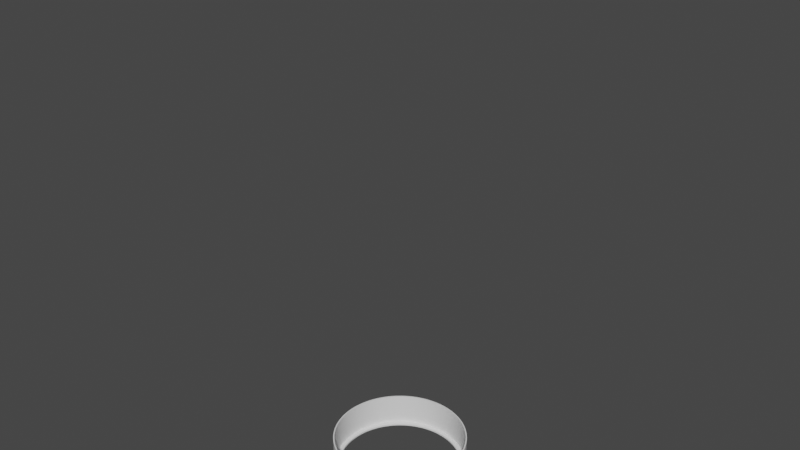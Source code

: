 # Source: trim.blend  (saved by Blender 2.80.75; exported with 4.5.12 LTS)
import bpy
from mathutils import Matrix  # noqa: F401  (used for matrix-valued properties, if any)

bpy.ops.wm.read_factory_settings(use_empty=True)
scene = bpy.context.scene
scene.name = 'Scene'

# ---- collections
col_trim = bpy.data.collections.new('Trim'); scene.collection.children.link(col_trim)

# ---- materials (node trees are filled in below, after node groups)
mat_grey = bpy.data.materials.new('Grey')
mat_grey.use_transparent_shadow = False
mat_grey.diffuse_color = (1.0, 1.0, 1.0, 1.0)
mat_grey.roughness = 0.6239
mat_grey.metallic = 0.6866

# ---- material node trees
mat_grey.use_nodes = True; mat_grey.node_tree.nodes.clear()
_N = mat_grey.node_tree.nodes; _L = mat_grey.node_tree.links
n0 = _N.new('ShaderNodeOutputMaterial'); n0.name = 'Material Output'; n0.location = (300, 300)
n1 = _N.new('ShaderNodeBsdfPrincipled'); n1.name = 'Principled BSDF'; n1.location = (10, 300)
n1.distribution = 'GGX'
n1.subsurface_method = 'BURLEY'
n1.inputs[3].default_value = 1.45
n1.inputs[27].default_value = (0.0, 0.0, 0.0, 1.0)
n1.inputs[28].default_value = 1.0
_L.new(n1.outputs[0], n0.inputs[0])
n0.is_active_output = True

# ---- world
world_world = bpy.data.worlds.new('World'); scene.world = world_world
world_world.use_nodes = True; world_world.node_tree.nodes.clear()
_N = world_world.node_tree.nodes; _L = world_world.node_tree.links
n0 = _N.new('ShaderNodeOutputWorld'); n0.name = 'World Output'; n0.location = (300, 300)
n1 = _N.new('ShaderNodeBackground'); n1.name = 'Background'; n1.location = (10, 300)
n1.inputs[0].default_value = (0.05088, 0.05088, 0.05088, 1.0)
_L.new(n1.outputs[0], n0.inputs[0])
n0.is_active_output = True
world_world.color = (0.05088, 0.05088, 0.05088)
world_world.use_sun_shadow = False
world_world.sun_shadow_jitter_overblur = 0.0

# ---- meshes
me_cube = bpy.data.meshes.new('Cube')
me_cube.from_pydata([], [], [])
_uv = me_cube.uv_layers.new(name='UVMap')
_uv.uv.foreach_set('vector', [])
me_cube.use_remesh_preserve_volume = False
me_cube.use_remesh_preserve_attributes = False
me_cube.use_mirror_vertex_groups = False
me_cube.update()
me_plane_011 = bpy.data.meshes.new('Plane.011')
me_plane_011.from_pydata([(-1.759e-08, 4.462, -5.341e-05), (0.2189, 4.457, -5.341e-05), (0.4374, 4.441, -5.341e-05), (0.6547, 4.414, -5.341e-05), (0.8705, 4.376, -5.341e-05), (1.084, 4.328, -5.341e-05), (1.295, 4.27, -5.341e-05), (1.503, 4.201, -5.341e-05), (1.708, 4.123, -5.341e-05), (1.908, 4.034, -5.341e-05), (2.103, 3.935, -5.341e-05), (2.294, 3.827, -5.341e-05), (2.479, 3.71, -5.341e-05), (2.658, 3.584, -5.341e-05), (2.831, 3.449, -5.341e-05), (2.997, 3.306, -5.341e-05), (3.155, 3.155, -5.341e-05), (3.306, 2.997, -5.341e-05), (3.449, 2.831, -5.341e-05), (3.584, 2.658, -5.341e-05), (3.71, 2.479, -5.341e-05), (3.827, 2.294, -5.341e-05), (3.935, 2.103, -5.341e-05), (4.034, 1.908, -5.341e-05), (4.123, 1.708, -5.341e-05), (4.201, 1.503, -5.341e-05), (4.27, 1.295, -5.341e-05), (4.328, 1.084, -5.341e-05), (4.376, 0.8705, -5.341e-05), (4.414, 0.6547, -5.341e-05), (4.441, 0.4374, -5.341e-05), (4.457, 0.2189, -5.341e-05), (4.462, -1.782e-06, -5.341e-05), (4.457, -0.219, -5.341e-05), (4.441, -0.4374, -5.341e-05), (4.414, -0.6547, -5.341e-05), (4.376, -0.8705, -5.341e-05), (4.328, -1.084, -5.341e-05), (4.27, -1.295, -5.341e-05), (4.201, -1.503, -5.341e-05), (4.123, -1.708, -5.341e-05), (4.034, -1.908, -5.341e-05), (3.935, -2.103, -5.341e-05), (3.827, -2.294, -5.341e-05), (3.71, -2.479, -5.341e-05), (3.584, -2.658, -5.341e-05), (3.449, -2.831, -5.341e-05), (3.306, -2.997, -5.341e-05), (3.155, -3.155, -5.341e-05), (2.997, -3.306, -5.341e-05), (2.831, -3.449, -5.341e-05), (2.658, -3.584, -5.341e-05), (2.479, -3.71, -5.341e-05), (2.294, -3.827, -5.341e-05), (2.103, -3.935, -5.341e-05), (1.908, -4.034, -5.341e-05), (1.708, -4.123, -5.341e-05), (1.503, -4.201, -5.341e-05), (1.295, -4.27, -5.341e-05), (1.084, -4.328, -5.341e-05), (0.8705, -4.376, -5.341e-05), (0.6547, -4.414, -5.341e-05), (0.4374, -4.441, -5.341e-05), (0.219, -4.457, -5.341e-05), (8.103e-06, -4.462, -5.341e-05), (-0.2189, -4.457, -5.341e-05), (-0.4374, -4.441, -5.341e-05), (-0.6547, -4.414, -5.341e-05), (-0.8705, -4.376, -5.341e-05), (-1.084, -4.328, -5.341e-05), (-1.295, -4.27, -5.341e-05), (-1.503, -4.201, -5.341e-05), (-1.708, -4.123, -5.341e-05), (-1.908, -4.034, -5.341e-05), (-2.103, -3.935, -5.341e-05), (-2.294, -3.827, -5.341e-05), (-2.479, -3.71, -5.341e-05), (-2.658, -3.584, -5.341e-05), (-2.831, -3.449, -5.341e-05), (-2.997, -3.306, -5.341e-05), (-3.155, -3.155, -5.341e-05), (-3.306, -2.997, -5.341e-05), (-3.449, -2.831, -5.341e-05), (-3.584, -2.658, -5.341e-05), (-3.71, -2.479, -5.341e-05), (-3.827, -2.294, -5.341e-05), (-3.935, -2.103, -5.341e-05), (-4.034, -1.908, -5.341e-05), (-4.123, -1.708, -5.341e-05), (-4.201, -1.503, -5.341e-05), (-4.27, -1.295, -5.341e-05), (-4.328, -1.084, -5.341e-05), (-4.376, -0.8705, -5.341e-05), (-4.414, -0.6547, -5.341e-05), (-4.441, -0.4374, -5.341e-05), (-4.457, -0.219, -5.341e-05), (-4.462, -6.322e-06, -5.341e-05), (-4.457, 0.2189, -5.341e-05), (-4.441, 0.4374, -5.341e-05), (-4.414, 0.6547, -5.341e-05), (-4.376, 0.8705, -5.341e-05), (-4.328, 1.084, -5.341e-05), (-4.27, 1.295, -5.341e-05), (-4.201, 1.503, -5.341e-05), (-4.123, 1.708, -5.341e-05), (-4.034, 1.908, -5.341e-05), (-3.935, 2.103, -5.341e-05), (-3.827, 2.294, -5.341e-05), (-3.71, 2.479, -5.341e-05), (-3.584, 2.658, -5.341e-05), (-3.449, 2.831, -5.341e-05), (-3.306, 2.997, -5.341e-05), (-3.155, 3.155, -5.341e-05), (-2.997, 3.306, -5.341e-05), (-2.831, 3.449, -5.341e-05), (-2.658, 3.584, -5.341e-05), (-2.479, 3.71, -5.341e-05), (-2.294, 3.827, -5.341e-05), (-2.103, 3.935, -5.341e-05), (-1.908, 4.034, -5.341e-05), (-1.708, 4.123, -5.341e-05), (-1.503, 4.201, -5.341e-05), (-1.295, 4.27, -5.341e-05), (-1.084, 4.328, -5.341e-05), (-0.8705, 4.376, -5.341e-05), (-0.6547, 4.414, -5.341e-05), (-0.4374, 4.441, -5.341e-05), (-0.2189, 4.457, -5.341e-05), (2.086e-07, 4.546, -2.209), (2.135e-07, 4.546, 0.1183), (0.2231, 4.541, -2.209), (0.2231, 4.541, 0.1183), (0.4456, 4.524, -2.209), (0.4456, 4.524, 0.1183), (0.6671, 4.497, -2.209), (0.6671, 4.497, 0.1183), (0.8869, 4.459, -2.209), (0.8869, 4.459, 0.1183), (1.105, 4.41, -2.209), (1.105, 4.41, 0.1183), (1.32, 4.35, -2.209), (1.32, 4.35, 0.1183), (1.532, 4.28, -2.209), (1.532, 4.28, 0.1183), (1.74, 4.2, -2.209), (1.74, 4.2, 0.1183), (1.944, 4.11, -2.209), (1.944, 4.11, 0.1183), (2.143, 4.009, -2.209), (2.143, 4.009, 0.1183), (2.337, 3.899, -2.209), (2.337, 3.899, 0.1183), (2.526, 3.78, -2.209), (2.526, 3.78, 0.1183), (2.708, 3.652, -2.209), (2.708, 3.652, 0.1183), (2.884, 3.514, -2.209), (2.884, 3.514, 0.1183), (3.053, 3.369, -2.209), (3.053, 3.369, 0.1183), (3.215, 3.215, -2.209), (3.215, 3.215, 0.1183), (3.369, 3.053, -2.209), (3.369, 3.053, 0.1183), (3.514, 2.884, -2.209), (3.514, 2.884, 0.1183), (3.652, 2.708, -2.209), (3.652, 2.708, 0.1183), (3.78, 2.526, -2.209), (3.78, 2.526, 0.1183), (3.899, 2.337, -2.209), (3.899, 2.337, 0.1183), (4.009, 2.143, -2.209), (4.009, 2.143, 0.1183), (4.11, 1.944, -2.209), (4.11, 1.944, 0.1183), (4.2, 1.74, -2.209), (4.2, 1.74, 0.1183), (4.28, 1.532, -2.209), (4.28, 1.532, 0.1183), (4.35, 1.32, -2.209), (4.35, 1.32, 0.1183), (4.41, 1.105, -2.209), (4.41, 1.105, 0.1183), (4.459, 0.8869, -2.209), (4.459, 0.8869, 0.1183), (4.497, 0.6671, -2.209), (4.497, 0.6671, 0.1183), (4.524, 0.4456, -2.209), (4.524, 0.4456, 0.1183), (4.541, 0.2231, -2.209), (4.541, 0.2231, 0.1183), (4.546, -1.81e-06, -2.209), (4.546, -1.81e-06, 0.1183), (4.541, -0.2231, -2.209), (4.541, -0.2231, 0.1183), (4.524, -0.4456, -2.209), (4.524, -0.4456, 0.1183), (4.497, -0.6671, -2.209), (4.497, -0.6671, 0.1183), (4.459, -0.8869, -2.209), (4.459, -0.8869, 0.1183), (4.41, -1.105, -2.209), (4.41, -1.105, 0.1183), (4.35, -1.32, -2.209), (4.35, -1.32, 0.1183), (4.28, -1.532, -2.209), (4.28, -1.532, 0.1183), (4.2, -1.74, -2.209), (4.2, -1.74, 0.1183), (4.11, -1.944, -2.209), (4.11, -1.944, 0.1183), (4.009, -2.143, -2.209), (4.009, -2.143, 0.1183), (3.899, -2.337, -2.209), (3.899, -2.337, 0.1183), (3.78, -2.526, -2.209), (3.78, -2.526, 0.1183), (3.652, -2.708, -2.209), (3.652, -2.708, 0.1183), (3.514, -2.884, -2.209), (3.514, -2.884, 0.1183), (3.369, -3.053, -2.209), (3.369, -3.053, 0.1183), (3.215, -3.215, -2.209), (3.215, -3.215, 0.1183), (3.053, -3.369, -2.209), (3.053, -3.369, 0.1183), (2.884, -3.514, -2.209), (2.884, -3.514, 0.1183), (2.708, -3.652, -2.209), (2.708, -3.652, 0.1183), (2.526, -3.78, -2.209), (2.526, -3.78, 0.1183), (2.337, -3.899, -2.209), (2.337, -3.899, 0.1183), (2.143, -4.009, -2.209), (2.143, -4.009, 0.1183), (1.944, -4.11, -2.209), (1.944, -4.11, 0.1183), (1.74, -4.2, -2.209), (1.74, -4.2, 0.1183), (1.532, -4.28, -2.209), (1.532, -4.28, 0.1183), (1.32, -4.35, -2.209), (1.32, -4.35, 0.1183), (1.105, -4.41, -2.209), (1.105, -4.41, 0.1183), (0.8869, -4.459, -2.209), (0.8869, -4.459, 0.1183), (0.6671, -4.497, -2.209), (0.6671, -4.497, 0.1183), (0.4456, -4.524, -2.209), (0.4456, -4.524, 0.1183), (0.2231, -4.541, -2.209), (0.2231, -4.541, 0.1183), (8.479e-06, -4.546, -2.209), (8.487e-06, -4.546, 0.1183), (-0.2231, -4.541, -2.209), (-0.2231, -4.541, 0.1183), (-0.4456, -4.524, -2.209), (-0.4456, -4.524, 0.1183), (-0.6671, -4.497, -2.209), (-0.6671, -4.497, 0.1183), (-0.8869, -4.459, -2.209), (-0.8869, -4.459, 0.1183), (-1.105, -4.41, -2.209), (-1.105, -4.41, 0.1183), (-1.32, -4.35, -2.209), (-1.32, -4.35, 0.1183), (-1.532, -4.28, -2.209), (-1.532, -4.28, 0.1183), (-1.74, -4.2, -2.209), (-1.74, -4.2, 0.1183), (-1.944, -4.11, -2.209), (-1.944, -4.11, 0.1183), (-2.143, -4.009, -2.209), (-2.143, -4.009, 0.1183), (-2.337, -3.899, -2.209), (-2.337, -3.899, 0.1183), (-2.526, -3.78, -2.209), (-2.526, -3.78, 0.1183), (-2.708, -3.652, -2.209), (-2.708, -3.652, 0.1183), (-2.884, -3.514, -2.209), (-2.884, -3.514, 0.1183), (-3.053, -3.369, -2.209), (-3.053, -3.369, 0.1183), (-3.215, -3.215, -2.209), (-3.215, -3.215, 0.1183), (-3.369, -3.053, -2.209), (-3.369, -3.053, 0.1183), (-3.514, -2.884, -2.209), (-3.514, -2.884, 0.1183), (-3.652, -2.708, -2.209), (-3.652, -2.708, 0.1183), (-3.78, -2.526, -2.197), (-3.78, -2.526, 0.1183), (-3.899, -2.337, -2.197), (-3.899, -2.337, 0.1183), (-4.009, -2.143, -2.209), (-4.009, -2.143, 0.1183), (-4.11, -1.944, -2.197), (-4.11, -1.944, 0.1183), (-4.2, -1.74, -2.209), (-4.2, -1.74, 0.1183), (-4.28, -1.532, -2.197), (-4.28, -1.532, 0.1183), (-4.35, -1.32, -2.197), (-4.35, -1.32, 0.1183), (-4.41, -1.105, -2.197), (-4.41, -1.105, 0.1183), (-4.459, -0.8869, -2.197), (-4.459, -0.8869, 0.1183), (-4.497, -0.6671, -2.209), (-4.497, -0.6671, 0.1183), (-4.524, -0.4456, -2.197), (-4.524, -0.4456, 0.1183), (-4.541, -0.2231, -2.197), (-4.541, -0.2231, 0.1183), (-4.546, -6.434e-06, -2.209), (-4.546, -6.435e-06, 0.1183), (-4.541, 0.2231, -2.209), (-4.541, 0.2231, 0.1183), (-4.524, 0.4456, -2.209), (-4.524, 0.4456, 0.1183), (-4.497, 0.6671, -2.209), (-4.497, 0.6671, 0.1183), (-4.459, 0.8869, -2.209), (-4.459, 0.8869, 0.1183), (-4.41, 1.105, -2.209), (-4.41, 1.105, 0.1183), (-4.35, 1.32, -2.209), (-4.35, 1.32, 0.1183), (-4.28, 1.532, -2.209), (-4.28, 1.532, 0.1183), (-4.2, 1.74, -2.209), (-4.2, 1.74, 0.1183), (-4.11, 1.944, -2.209), (-4.11, 1.944, 0.1183), (-4.009, 2.143, -2.209), (-4.009, 2.143, 0.1183), (-3.899, 2.337, -2.209), (-3.899, 2.337, 0.1183), (-3.78, 2.526, -2.209), (-3.78, 2.526, 0.1183), (-3.652, 2.708, -2.209), (-3.652, 2.708, 0.1183), (-3.514, 2.884, -2.209), (-3.514, 2.884, 0.1183), (-3.369, 3.053, -2.209), (-3.369, 3.053, 0.1183), (-3.215, 3.215, -2.209), (-3.215, 3.215, 0.1183), (-3.053, 3.369, -2.209), (-3.053, 3.369, 0.1183), (-2.884, 3.514, -2.209), (-2.884, 3.514, 0.1183), (-2.708, 3.652, -2.209), (-2.708, 3.652, 0.1183), (-2.526, 3.78, -2.209), (-2.526, 3.78, 0.1183), (-2.337, 3.899, -2.209), (-2.337, 3.899, 0.1183), (-2.143, 4.009, -2.209), (-2.143, 4.009, 0.1183), (-1.944, 4.11, -2.209), (-1.944, 4.11, 0.1183), (-1.74, 4.2, -2.209), (-1.74, 4.2, 0.1183), (-1.532, 4.28, -2.209), (-1.532, 4.28, 0.1183), (-1.32, 4.35, -2.209), (-1.32, 4.35, 0.1183), (-1.105, 4.41, -2.209), (-1.105, 4.41, 0.1183), (-0.8869, 4.459, -2.209), (-0.8869, 4.459, 0.1183), (-0.6671, 4.497, -2.209), (-0.6671, 4.497, 0.1183), (-0.4456, 4.524, -2.209), (-0.4456, 4.524, 0.1183), (-0.2231, 4.541, -2.209), (-0.2231, 4.541, 0.1183), (1.503, -4.201, -2.209), (1.708, -4.123, -2.209), (1.908, -4.034, -2.209), (1.295, -4.27, -2.209), (1.084, -4.328, -2.209), (0.4374, -4.441, -2.209), (0.8705, -4.376, -2.209), (0.6547, -4.414, -2.209), (0.219, -4.457, -2.209), (-0.4374, -4.441, -2.209), (8.106e-06, -4.462, -2.209), (-0.2189, -4.457, -2.209), (-0.6547, -4.414, -2.209), (-1.084, -4.328, -2.209), (-1.295, -4.27, -2.209), (-0.8705, -4.376, -2.209), (-1.908, -4.034, -2.209), (-1.708, -4.123, -2.209), (-1.503, -4.201, -2.209), (3.306, -2.997, -2.209), (3.155, -3.155, -2.209), (2.997, -3.306, -2.209), (2.831, -3.449, -2.209), (2.658, -3.584, -2.209), (2.479, -3.71, -2.209), (2.294, -3.827, -2.209), (2.103, -3.935, -2.209), (-2.103, -3.935, -2.209), (-2.479, -3.71, -2.209), (-2.294, -3.827, -2.209), (-2.831, -3.449, -2.209), (-2.658, -3.584, -2.209), (-3.155, -3.155, -2.209), (-3.306, -2.997, -2.209), (-2.997, -3.306, -2.209), (4.123, -1.708, -2.209), (4.034, -1.908, -2.209), (4.201, -1.503, -2.209), (3.935, -2.103, -2.209), (3.827, -2.294, -2.209), (3.71, -2.479, -2.209), (3.584, -2.658, -2.209), (3.449, -2.831, -2.209), (-3.449, -2.831, -2.209), (-3.71, -2.479, -2.209), (-3.584, -2.658, -2.209), (-3.827, -2.294, -2.209), (-3.935, -2.103, -2.209), (-4.034, -1.908, -2.209), (-4.123, -1.708, -2.209), (-4.201, -1.503, -2.209), (-4.27, -1.295, -2.209), (4.457, -0.219, -2.209), (4.457, 0.2189, -2.209), (4.462, -1.781e-06, -2.209), (4.441, -0.4374, -2.209), (4.414, -0.6547, -2.209), (4.376, -0.8705, -2.209), (4.27, -1.295, -2.209), (4.328, -1.084, -2.209), (-4.376, -0.8705, -2.209), (-4.328, -1.084, -2.209), (-4.414, -0.6547, -2.209), (-4.457, -0.219, -2.209), (-4.441, -0.4374, -2.209), (-4.462, -6.322e-06, -2.209), (-4.441, 0.4374, -2.209), (-4.457, 0.2189, -2.209), (4.414, 0.6547, -2.209), (4.441, 0.4374, -2.209), (4.376, 0.8705, -2.209), (4.201, 1.503, -2.209), (4.328, 1.084, -2.209), (4.27, 1.295, -2.209), (4.034, 1.908, -2.209), (4.123, 1.708, -2.209), (3.935, 2.103, -2.209), (-3.935, 2.103, -2.209), (-4.034, 1.908, -2.209), (-4.123, 1.708, -2.209), (-4.201, 1.503, -2.209), (-4.27, 1.295, -2.209), (-4.328, 1.084, -2.209), (-4.376, 0.8705, -2.209), (-4.414, 0.6547, -2.209), (3.827, 2.294, -2.209), (3.71, 2.479, -2.209), (3.584, 2.658, -2.209), (3.306, 2.997, -2.209), (3.449, 2.831, -2.209), (3.155, 3.155, -2.209), (2.831, 3.449, -2.209), (2.997, 3.306, -2.209), (-3.155, 3.155, -2.209), (-2.997, 3.306, -2.209), (-3.306, 2.997, -2.209), (-3.449, 2.831, -2.209), (-3.584, 2.658, -2.209), (-3.827, 2.294, -2.209), (-3.71, 2.479, -2.209), (2.658, 3.584, -2.209), (2.479, 3.71, -2.209), (2.103, 3.935, -2.209), (2.294, 3.827, -2.209), (1.908, 4.034, -2.209), (1.708, 4.123, -2.209), (1.503, 4.201, -2.209), (1.295, 4.27, -2.209), (-1.295, 4.27, -2.209), (-1.503, 4.201, -2.209), (-1.708, 4.123, -2.209), (-1.908, 4.034, -2.209), (-2.103, 3.935, -2.209), (-2.479, 3.71, -2.209), (-2.294, 3.827, -2.209), (-2.658, 3.584, -2.209), (-2.831, 3.449, -2.209), (0.2189, 4.457, -2.209), (-1.49e-08, 4.462, -2.209), (-0.2189, 4.457, -2.209), (-0.4374, 4.441, -2.209), (0.4374, 4.441, -2.209), (-0.6547, 4.414, -2.209), (0.6547, 4.414, -2.209), (-0.8705, 4.376, -2.209), (1.084, 4.328, -2.209), (0.8705, 4.376, -2.209), (-1.084, 4.328, -2.209), (-0.4081, -4.143, 0.1183), (-0.4081, -4.143, -5.722e-05), (0.6109, -4.118, -5.341e-05), (0.6109, -4.118, 0.1183), (-0.2043, -4.158, -5.341e-05), (-0.2043, -4.158, 0.1183), (1.012, -4.039, 0.1183), (1.012, -4.039, -5.341e-05), (0.4081, -4.143, -5.341e-05), (0.4081, -4.143, 0.1183), (-0.6109, -4.118, 0.1183), (-0.6109, -4.118, -5.722e-05), (-1.012, -4.039, 0.1183), (-1.012, -4.039, -5.341e-05), (-1.403, -3.92, 0.1183), (-1.403, -3.92, -5.341e-05), (-1.593, -3.846, 0.1183), (-1.593, -3.846, -5.341e-05), (1.593, -3.846, 0.1183), (1.593, -3.846, -5.341e-05), (7.821e-06, -4.163, -5.341e-05), (7.825e-06, -4.163, 0.1183), (0.8122, -4.083, -5.341e-05), (0.8122, -4.083, 0.1183), (1.209, -3.984, 0.1183), (1.209, -3.984, -5.341e-05), (-0.8122, -4.083, 0.1183), (-0.8122, -4.083, -5.722e-05), (-1.209, -3.984, 0.1183), (-1.209, -3.984, -5.341e-05), (0.2043, -4.158, -5.341e-05), (0.2043, -4.158, 0.1183), (1.403, -3.92, 0.1183), (1.403, -3.92, -5.341e-05), (-1.78, -3.764, 0.1183), (-1.78, -3.764, -5.341e-05), (1.78, -3.764, 0.1183), (1.78, -3.764, -5.341e-05), (2.944, -2.944, -5.341e-05), (2.944, -2.944, 0.1183), (3.085, -2.796, -5.341e-05), (3.085, -2.796, 0.1183), (2.641, -3.218, -5.341e-05), (2.641, -3.218, 0.1183), (2.796, -3.085, -5.341e-05), (2.796, -3.085, 0.1183), (2.48, -3.344, -5.341e-05), (2.48, -3.344, 0.1183), (2.313, -3.462, -5.341e-05), (2.313, -3.462, 0.1183), (2.14, -3.571, 0.1183), (2.14, -3.571, -5.341e-05), (1.963, -3.672, 0.1183), (1.963, -3.672, -5.341e-05), (-1.963, -3.672, 0.1183), (-1.963, -3.672, -5.341e-05), (-2.313, -3.462, -5.722e-05), (-2.313, -3.462, 0.1183), (-2.14, -3.571, 0.1183), (-2.14, -3.571, -5.341e-05), (-2.641, -3.218, 0.1183), (-2.641, -3.218, -5.722e-05), (-2.48, -3.344, 0.1183), (-2.48, -3.344, -5.722e-05), (-2.944, -2.944, 0.1183), (-2.944, -2.944, -5.722e-05), (-3.085, -2.796, 0.1183), (-3.085, -2.796, -5.722e-05), (-2.796, -3.085, 0.1183), (-2.796, -3.085, -5.722e-05), (3.846, -1.593, -5.341e-05), (3.846, -1.593, 0.1183), (3.764, -1.78, -5.341e-05), (3.764, -1.78, 0.1183), (3.92, -1.403, -5.341e-05), (3.92, -1.403, 0.1183), (3.672, -1.963, -5.341e-05), (3.672, -1.963, 0.1183), (3.571, -2.14, -5.341e-05), (3.571, -2.14, 0.1183), (3.462, -2.313, -5.341e-05), (3.462, -2.313, 0.1183), (3.344, -2.48, -5.341e-05), (3.344, -2.48, 0.1183), (3.218, -2.641, -5.341e-05), (3.218, -2.641, 0.1183), (-3.218, -2.641, 0.1183), (-3.218, -2.641, -5.722e-05), (-3.462, -2.313, 0.1183), (-3.462, -2.313, -5.722e-05), (-3.344, -2.48, 0.1183), (-3.344, -2.48, -5.722e-05), (-3.571, -2.14, 0.1183), (-3.571, -2.14, -4.959e-05), (-3.672, -1.963, 0.1183), (-3.672, -1.963, -4.959e-05), (-3.764, -1.78, 0.1183), (-3.764, -1.78, -4.959e-05), (-3.846, -1.593, 0.1183), (-3.846, -1.593, -4.959e-05), (-3.92, -1.403, 0.1183), (-3.92, -1.403, -4.959e-05), (-3.984, -1.209, 0.1183), (-3.984, -1.209, -4.959e-05), (4.158, -0.2043, -5.341e-05), (4.158, -0.2043, 0.1183), (4.158, 0.2043, -5.341e-05), (4.158, 0.2043, 0.1183), (4.163, -1.767e-06, -5.341e-05), (4.163, -1.767e-06, 0.1183), (4.143, -0.4081, 0.1183), (4.143, -0.4081, -5.341e-05), (4.118, -0.6109, 0.1183), (4.118, -0.6109, -5.341e-05), (4.083, -0.8122, -5.341e-05), (4.083, -0.8122, 0.1183), (3.984, -1.209, -5.341e-05), (3.984, -1.209, 0.1183), (4.039, -1.012, -5.341e-05), (4.039, -1.012, 0.1183), (-4.083, -0.8122, 0.1183), (-4.083, -0.8122, -5.722e-05), (-4.039, -1.012, 0.1183), (-4.039, -1.012, -4.959e-05), (-4.118, -0.6109, 0.1183), (-4.118, -0.6109, -5.722e-05), (-4.158, -0.2043, -5.341e-05), (-4.158, -0.2043, 0.1183), (-4.143, -0.4081, 0.1183), (-4.143, -0.4081, -5.722e-05), (-4.163, -6.002e-06, -5.341e-05), (-4.163, -6.002e-06, 0.1183), (-4.143, 0.4081, -5.341e-05), (-4.143, 0.4081, 0.1183), (-4.158, 0.2043, -5.341e-05), (-4.158, 0.2043, 0.1183), (4.118, 0.6109, -5.341e-05), (4.118, 0.6109, 0.1183), (4.143, 0.4081, -5.341e-05), (4.143, 0.4081, 0.1183), (4.083, 0.8122, -5.341e-05), (4.083, 0.8122, 0.1183), (3.92, 1.403, -5.341e-05), (3.92, 1.403, 0.1183), (4.039, 1.012, -5.341e-05), (4.039, 1.012, 0.1183), (3.984, 1.209, -5.341e-05), (3.984, 1.209, 0.1183), (3.764, 1.78, 0.1183), (3.764, 1.78, -5.341e-05), (3.846, 1.593, -5.341e-05), (3.846, 1.593, 0.1183), (3.672, 1.963, 0.1183), (3.672, 1.963, -5.341e-05), (-3.672, 1.963, 0.1183), (-3.672, 1.963, -5.341e-05), (-3.764, 1.78, 0.1183), (-3.764, 1.78, -5.341e-05), (-3.846, 1.593, 0.1183), (-3.846, 1.593, -5.341e-05), (-3.92, 1.403, 0.1183), (-3.92, 1.403, -5.341e-05), (-3.984, 1.209, 0.1183), (-3.984, 1.209, -5.341e-05), (-4.083, 0.8122, -5.341e-05), (-4.083, 0.8122, 0.1183), (-4.039, 1.012, 0.1183), (-4.039, 1.012, -5.341e-05), (-4.118, 0.6109, -5.341e-05), (-4.118, 0.6109, 0.1183), (3.571, 2.14, 0.1183), (3.571, 2.14, -5.341e-05), (3.462, 2.313, -5.341e-05), (3.462, 2.313, 0.1183), (3.344, 2.48, -5.341e-05), (3.344, 2.48, 0.1183), (3.085, 2.796, -5.341e-05), (3.085, 2.796, 0.1183), (3.218, 2.641, -5.341e-05), (3.218, 2.641, 0.1183), (2.944, 2.944, -5.341e-05), (2.944, 2.944, 0.1183), (2.641, 3.218, -5.341e-05), (2.641, 3.218, 0.1183), (2.796, 3.085, -5.341e-05), (2.796, 3.085, 0.1183), (-3.085, 2.796, -5.341e-05), (-3.085, 2.796, 0.1183), (-2.796, 3.085, -5.341e-05), (-2.796, 3.085, 0.1183), (-2.944, 2.944, -5.341e-05), (-2.944, 2.944, 0.1183), (-3.218, 2.641, -5.341e-05), (-3.218, 2.641, 0.1183), (-3.344, 2.48, -5.341e-05), (-3.344, 2.48, 0.1183), (-3.571, 2.14, 0.1183), (-3.571, 2.14, -5.341e-05), (-3.462, 2.313, -5.341e-05), (-3.462, 2.313, 0.1183), (2.48, 3.344, -5.341e-05), (2.48, 3.344, 0.1183), (2.313, 3.462, -5.341e-05), (2.313, 3.462, 0.1183), (1.963, 3.672, -5.341e-05), (1.963, 3.672, 0.1183), (2.14, 3.571, -5.341e-05), (2.14, 3.571, 0.1183), (1.78, 3.764, -5.341e-05), (1.78, 3.764, 0.1183), (1.593, 3.846, -5.341e-05), (1.593, 3.846, 0.1183), (1.209, 3.984, -5.341e-05), (1.209, 3.984, 0.1183), (1.403, 3.92, -5.341e-05), (1.403, 3.92, 0.1183), (-1.209, 3.984, -4.959e-05), (-1.209, 3.984, 0.1183), (-1.403, 3.92, -4.959e-05), (-1.403, 3.92, 0.1183), (-1.593, 3.846, -4.959e-05), (-1.593, 3.846, 0.1183), (-1.78, 3.764, -4.959e-05), (-1.78, 3.764, 0.1183), (-1.963, 3.672, -4.959e-05), (-1.963, 3.672, 0.1183), (-2.313, 3.462, -5.341e-05), (-2.313, 3.462, 0.1183), (-2.14, 3.571, -4.959e-05), (-2.14, 3.571, 0.1183), (-2.48, 3.344, -5.341e-05), (-2.48, 3.344, 0.1183), (-2.641, 3.218, -5.341e-05), (-2.641, 3.218, 0.1183), (0.2043, 4.158, -5.341e-05), (0.2043, 4.158, 0.1183), (2.444e-07, 4.163, -5.341e-05), (2.482e-07, 4.163, 0.1183), (-0.2043, 4.158, -5.341e-05), (-0.2043, 4.158, 0.1183), (-0.4081, 4.143, -5.341e-05), (-0.4081, 4.143, 0.1183), (-0.6109, 4.118, -5.341e-05), (-0.6109, 4.118, 0.1183), (0.4081, 4.143, -5.341e-05), (0.4081, 4.143, 0.1183), (-0.8122, 4.083, -5.341e-05), (-0.8122, 4.083, 0.1183), (0.6109, 4.118, -5.341e-05), (0.6109, 4.118, 0.1183), (0.8122, 4.083, -5.341e-05), (0.8122, 4.083, 0.1183), (1.012, 4.039, -5.341e-05), (1.012, 4.039, 0.1183), (-1.012, 4.039, -4.959e-05), (-1.012, 4.039, 0.1183)], [], [(1, 2, 3, 4, 5, 6, 7, 8, 9, 10, 11, 12, 13, 14, 15, 16, 17, 18, 19, 20, 21, 22, 23, 24, 25, 26, 27, 28, 29, 30, 31, 32, 620, 618, 650, 648, 652, 656, 658, 654, 662, 661, 665, 683, 684, 686, 690, 688, 692, 696, 694, 712, 714, 718, 716, 720, 722, 726, 724, 764, 762, 760, 756, 746, 748, 750, 752, 754, 758, 766, 728, 730, 732, 734, 736, 740, 738, 742, 744, 700, 702, 698, 704, 706, 710, 709, 667, 669, 671, 673, 675, 679, 676, 680, 644, 646, 642, 96, 97, 98, 99, 100, 101, 102, 103, 104, 105, 106, 107, 108, 109, 110, 111, 112, 113, 114, 115, 116, 117, 118, 119, 120, 121, 122, 123, 124, 125, 126, 127, 0), (128, 129, 131, 130), (130, 131, 133, 132), (132, 133, 135, 134), (134, 135, 137, 136), (136, 137, 139, 138), (138, 139, 141, 140), (140, 141, 143, 142), (142, 143, 145, 144), (144, 145, 147, 146), (146, 147, 149, 148), (148, 149, 151, 150), (150, 151, 153, 152), (152, 153, 155, 154), (154, 155, 157, 156), (156, 157, 159, 158), (158, 159, 161, 160), (160, 161, 163, 162), (162, 163, 165, 164), (164, 165, 167, 166), (166, 167, 169, 168), (168, 169, 171, 170), (170, 171, 173, 172), (172, 173, 175, 174), (174, 175, 177, 176), (176, 177, 179, 178), (178, 179, 181, 180), (180, 181, 183, 182), (182, 183, 185, 184), (184, 185, 187, 186), (186, 187, 189, 188), (188, 189, 191, 190), (190, 191, 193, 192), (192, 193, 195, 194), (194, 195, 197, 196), (196, 197, 199, 198), (198, 199, 201, 200), (200, 201, 203, 202), (202, 203, 205, 204), (204, 205, 207, 206), (206, 207, 209, 208), (208, 209, 211, 210), (210, 211, 213, 212), (212, 213, 215, 214), (214, 215, 217, 216), (216, 217, 219, 218), (218, 219, 221, 220), (220, 221, 223, 222), (222, 223, 225, 224), (224, 225, 227, 226), (226, 227, 229, 228), (228, 229, 231, 230), (230, 231, 233, 232), (232, 233, 235, 234), (234, 235, 237, 236), (236, 237, 239, 238), (238, 239, 241, 240), (240, 241, 243, 242), (242, 243, 245, 244), (244, 245, 247, 246), (246, 247, 249, 248), (248, 249, 251, 250), (250, 251, 253, 252), (252, 253, 255, 254), (254, 255, 257, 256), (256, 257, 259, 258), (258, 259, 261, 260), (260, 261, 263, 262), (262, 263, 265, 264), (264, 265, 267, 266), (266, 267, 269, 268), (268, 269, 271, 270), (270, 271, 273, 272), (272, 273, 275, 274), (274, 275, 277, 276), (276, 277, 279, 278), (278, 279, 281, 280), (280, 281, 283, 282), (282, 283, 285, 284), (284, 285, 287, 286), (286, 287, 289, 288), (288, 289, 291, 290), (290, 291, 293, 292), (292, 293, 295, 294), (294, 295, 297, 296), (296, 297, 299, 298), (298, 299, 301, 300), (300, 301, 303, 302), (302, 303, 305, 304), (304, 305, 307, 306), (306, 307, 309, 308), (308, 309, 311, 310), (310, 311, 313, 312), (312, 313, 315, 314), (314, 315, 317, 316), (316, 317, 319, 318), (318, 319, 321, 320), (320, 321, 323, 322), (322, 323, 325, 324), (324, 325, 327, 326), (326, 327, 329, 328), (328, 329, 331, 330), (330, 331, 333, 332), (332, 333, 335, 334), (334, 335, 337, 336), (336, 337, 339, 338), (338, 339, 341, 340), (340, 341, 343, 342), (342, 343, 345, 344), (344, 345, 347, 346), (346, 347, 349, 348), (348, 349, 351, 350), (350, 351, 353, 352), (352, 353, 355, 354), (354, 355, 357, 356), (356, 357, 359, 358), (358, 359, 361, 360), (360, 361, 363, 362), (362, 363, 365, 364), (364, 365, 367, 366), (366, 367, 369, 368), (368, 369, 371, 370), (370, 371, 373, 372), (372, 373, 375, 374), (374, 375, 377, 376), (376, 377, 379, 378), (378, 379, 381, 380), (131, 129, 383, 381, 379, 377, 375, 373, 371, 369, 367, 365, 363, 361, 359, 357, 355, 353, 351, 349, 347, 345, 343, 341, 339, 337, 335, 333, 331, 329, 327, 325, 323, 321, 643, 647, 645, 681, 677, 678, 674, 672, 670, 668, 666, 708, 711, 707, 705, 699, 703, 701, 745, 743, 739, 741, 737, 735, 733, 731, 729, 767, 759, 755, 753, 751, 749, 747, 757, 761, 763, 765, 725, 727, 723, 721, 717, 719, 715, 713, 695, 697, 693, 689, 691, 687, 685, 682, 664, 660, 663, 655, 659, 657, 653, 649, 651, 619, 621, 193, 191, 189, 187, 185, 183, 181, 179, 177, 175, 173, 171, 169, 167, 165, 163, 161, 159, 157, 155, 153, 151, 149, 147, 145, 143, 141, 139, 137, 135, 133), (380, 381, 383, 382), (382, 383, 129, 128), (128, 130, 132, 134, 136, 138, 140, 142, 144, 146, 148, 150, 152, 154, 156, 158, 160, 162, 164, 166, 168, 170, 172, 174, 176, 178, 180, 182, 184, 186, 188, 190, 192, 438, 437, 453, 452, 454, 456, 457, 455, 459, 458, 460, 469, 470, 471, 473, 472, 474, 476, 475, 484, 485, 487, 486, 488, 489, 490, 491, 509, 510, 507, 505, 501, 502, 503, 504, 506, 508, 511, 492, 493, 494, 495, 496, 498, 497, 499, 500, 478, 477, 479, 480, 481, 483, 482, 461, 462, 463, 464, 465, 466, 467, 468, 450, 451, 449, 320, 322, 324, 326, 328, 330, 332, 334, 336, 338, 340, 342, 344, 346, 348, 350, 352, 354, 356, 358, 360, 362, 364, 366, 368, 370, 372, 374, 376, 378, 380, 382), (440, 35, 34, 439), (444, 92, 91, 445), (490, 7, 6, 491), (388, 59, 58, 387), (397, 69, 68, 399), (471, 19, 18, 473), (410, 54, 53, 409), (421, 39, 38, 442), (459, 24, 23, 458), (454, 28, 27, 456), (511, 123, 122, 492), (394, 64, 63, 392), (466, 101, 100, 467), (503, 127, 126, 504), (439, 34, 33, 436), (450, 98, 97, 451), (384, 57, 56, 385), (473, 18, 17, 472), (494, 120, 119, 495), (501, 1, 0, 502), (413, 75, 74, 411), (446, 93, 92, 444), (406, 50, 49, 405), (392, 63, 62, 389), (465, 102, 101, 466), (415, 77, 76, 412), (438, 32, 31, 437), (499, 115, 114, 500), (507, 3, 2, 505), (504, 126, 125, 506), (431, 86, 85, 430), (407, 51, 50, 406), (434, 89, 88, 433), (423, 43, 42, 422), (427, 82, 81, 417), (389, 62, 61, 391), (449, 96, 95, 447), (468, 99, 98, 450), (506, 125, 124, 508), (404, 48, 47, 403), (412, 76, 75, 413), (401, 72, 71, 402), (387, 58, 57, 384), (495, 119, 118, 496), (432, 87, 86, 431), (433, 88, 87, 432), (487, 11, 10, 486), (386, 55, 54, 410), (437, 31, 30, 453), (509, 5, 4, 510), (429, 83, 82, 427), (411, 74, 73, 400), (480, 110, 109, 481), (476, 15, 14, 475), (458, 23, 22, 460), (498, 117, 116, 497), (443, 37, 36, 441), (399, 68, 67, 396), (419, 40, 39, 421), (486, 10, 9, 488), (405, 49, 48, 404), (460, 22, 21, 469), (416, 80, 79, 418), (451, 97, 96, 449), (457, 26, 25, 455), (475, 14, 13, 484), (469, 21, 20, 470), (477, 112, 111, 479), (508, 124, 123, 511), (391, 61, 60, 390), (408, 52, 51, 407), (492, 122, 121, 493), (485, 12, 11, 487), (478, 113, 112, 477), (461, 106, 105, 462), (502, 0, 127, 503), (464, 103, 102, 465), (442, 38, 37, 443), (483, 108, 107, 482), (422, 42, 41, 420), (430, 85, 84, 428), (467, 100, 99, 468), (409, 53, 52, 408), (497, 116, 115, 499), (481, 109, 108, 483), (491, 6, 5, 509), (488, 9, 8, 489), (462, 105, 104, 463), (393, 66, 65, 395), (500, 114, 113, 478), (420, 41, 40, 419), (470, 20, 19, 471), (456, 27, 26, 457), (441, 36, 35, 440), (452, 29, 28, 454), (396, 67, 66, 393), (418, 79, 78, 414), (414, 78, 77, 415), (400, 73, 72, 401), (479, 111, 110, 480), (463, 104, 103, 464), (482, 107, 106, 461), (445, 91, 90, 435), (448, 94, 93, 446), (505, 2, 1, 501), (385, 56, 55, 386), (424, 44, 43, 423), (428, 84, 83, 429), (398, 70, 69, 397), (402, 71, 70, 398), (496, 118, 117, 498), (455, 25, 24, 459), (403, 47, 46, 426), (320, 449, 447, 448, 446, 444, 445, 435, 434, 433, 432, 431, 430, 428, 429, 427, 417, 416, 418, 414, 415, 412, 413, 411, 400, 401, 402, 398, 397, 399, 396, 393, 395, 394, 392, 389, 391, 390, 388, 387, 384, 385, 386, 410, 409, 408, 407, 406, 405, 404, 403, 426, 425, 424, 423, 422, 420, 419, 421, 442, 443, 441, 440, 439, 436, 438, 192, 194, 196, 198, 200, 202, 204, 206, 208, 210, 212, 214, 216, 218, 220, 222, 224, 226, 228, 230, 232, 234, 236, 238, 240, 242, 244, 246, 248, 250, 252, 254, 256, 258, 260, 262, 264, 266, 268, 270, 272, 274, 276, 278, 280, 282, 284, 286, 288, 290, 292, 294, 296, 298, 300, 302, 304, 306, 308, 310, 312, 314, 316, 318), (474, 16, 15, 476), (395, 65, 64, 394), (484, 13, 12, 485), (489, 8, 7, 490), (435, 90, 89, 434), (390, 60, 59, 388), (426, 46, 45, 425), (493, 121, 120, 494), (472, 17, 16, 474), (436, 33, 32, 438), (447, 95, 94, 448), (417, 81, 80, 416), (510, 4, 3, 507), (453, 30, 29, 452), (425, 45, 44, 424), (676, 677, 681, 680), (577, 576, 580, 581), (764, 765, 763, 762), (724, 725, 765, 764), (661, 660, 664, 665), (648, 649, 653, 652), (700, 701, 703, 702), (537, 536, 544, 545), (539, 538, 522, 523), (542, 543, 521, 520), (702, 703, 699, 698), (641, 640, 636, 637), (752, 753, 755, 754), (588, 589, 585, 584), (714, 715, 719, 718), (611, 610, 608, 609), (686, 687, 691, 690), (549, 548, 564, 565), (575, 574, 569, 568), (696, 697, 695, 694), (698, 699, 705, 704), (642, 643, 639, 638), (652, 653, 657, 656), (520, 521, 515, 514), (730, 731, 733, 732), (744, 745, 701, 700), (680, 681, 645, 644), (592, 593, 591, 590), (605, 604, 600, 601), (534, 535, 518, 519), (684, 685, 687, 686), (568, 569, 570, 571), (545, 544, 530, 531), (586, 587, 629, 628), (567, 566, 546, 547), (650, 651, 649, 648), (525, 524, 538, 539), (596, 597, 595, 594), (656, 657, 659, 658), (710, 711, 708, 709), (671, 670, 672, 673), (573, 572, 574, 575), (628, 629, 631, 630), (527, 526, 540, 541), (654, 655, 663, 662), (609, 608, 606, 607), (692, 693, 697, 696), (582, 583, 587, 586), (716, 717, 721, 720), (529, 528, 526, 527), (563, 562, 561, 560), (704, 705, 707, 706), (758, 759, 767, 766), (658, 659, 655, 654), (547, 546, 528, 529), (638, 639, 640, 641), (669, 668, 670, 671), (766, 767, 729, 728), (630, 631, 627, 626), (728, 729, 731, 730), (571, 570, 566, 567), (637, 636, 632, 633), (734, 735, 737, 736), (688, 689, 693, 692), (607, 606, 604, 605), (683, 682, 685, 684), (590, 591, 589, 588), (732, 733, 735, 734), (618, 619, 651, 650), (756, 757, 747, 746), (762, 763, 761, 760), (613, 612, 610, 611), (623, 622, 617, 616), (720, 721, 723, 722), (722, 723, 727, 726), (516, 517, 533, 532), (740, 741, 739, 738), (601, 600, 602, 603), (620, 621, 619, 618), (599, 598, 578, 579), (558, 559, 555, 554), (523, 522, 512, 513), (635, 634, 614, 615), (541, 540, 524, 525), (718, 719, 717, 716), (662, 663, 660, 661), (579, 578, 576, 577), (565, 564, 562, 563), (625, 624, 622, 623), (742, 743, 745, 744), (750, 751, 753, 752), (96, 642, 638, 641, 637, 633, 635, 615, 613, 611, 609, 607, 605, 601, 603, 599, 579, 577, 581, 573, 575, 568, 571, 567, 547, 529, 527, 541, 525, 539, 523, 513, 516, 532, 542, 520, 514, 534, 519, 537, 545, 531, 549, 565, 563, 560, 558, 554, 556, 550, 552, 596, 594, 592, 590, 588, 584, 582, 586, 628, 630, 626, 625, 623, 616, 620, 32, 33, 34, 35, 36, 37, 38, 39, 40, 41, 42, 43, 44, 45, 46, 47, 48, 49, 50, 51, 52, 53, 54, 55, 56, 57, 58, 59, 60, 61, 62, 63, 64, 65, 66, 67, 68, 69, 70, 71, 72, 73, 74, 75, 76, 77, 78, 79, 80, 81, 82, 83, 84, 85, 86, 87, 88, 89, 90, 91, 92, 93, 94, 95), (550, 551, 553, 552), (556, 557, 551, 550), (726, 727, 725, 724), (644, 645, 647, 646), (694, 695, 713, 712), (748, 749, 751, 750), (754, 755, 759, 758), (193, 621, 617, 622, 624, 627, 631, 629, 587, 583, 585, 589, 591, 593, 595, 597, 553, 551, 557, 555, 559, 561, 562, 564, 548, 530, 544, 536, 518, 535, 515, 521, 543, 533, 517, 512, 522, 538, 524, 540, 526, 528, 546, 566, 570, 569, 574, 572, 580, 576, 578, 598, 602, 600, 604, 606, 608, 610, 612, 614, 634, 632, 636, 640, 639, 643, 321, 319, 317, 315, 313, 311, 309, 307, 305, 303, 301, 299, 297, 295, 293, 291, 289, 287, 285, 283, 281, 279, 277, 275, 273, 271, 269, 267, 265, 263, 261, 259, 257, 255, 253, 251, 249, 247, 245, 243, 241, 239, 237, 235, 233, 231, 229, 227, 225, 223, 221, 219, 217, 215, 213, 211, 209, 207, 205, 203, 201, 199, 197, 195), (760, 761, 757, 756), (584, 585, 583, 582), (603, 602, 598, 599), (615, 614, 612, 613), (738, 739, 743, 742), (665, 664, 682, 683), (633, 632, 634, 635), (675, 674, 678, 679), (519, 518, 536, 537), (690, 691, 689, 688), (552, 553, 597, 596), (616, 617, 621, 620), (531, 530, 548, 549), (594, 595, 593, 592), (706, 707, 711, 710), (709, 708, 666, 667), (667, 666, 668, 669), (712, 713, 715, 714), (746, 747, 749, 748), (679, 678, 677, 676), (513, 512, 517, 516), (532, 533, 543, 542), (560, 561, 559, 558), (581, 580, 572, 573), (514, 515, 535, 534), (673, 672, 674, 675), (554, 555, 557, 556), (736, 737, 741, 740), (626, 627, 624, 625), (646, 647, 643, 642)])
_uv = me_plane_011.uv_layers.new(name='UVMap')
_uv.uv.foreach_set('vector', [0.2618, 0.4897, 0.2735, 0.4888, 0.2852, 0.4874, 0.2968, 0.4854, 0.3083, 0.4828, 0.3197, 0.4797, 0.3309, 0.476, 0.3418, 0.4717, 0.3526, 0.467, 0.3631, 0.4617, 0.3734, 0.4559, 0.3833, 0.4496, 0.393, 0.4428, 0.4023, 0.4355, 0.4112, 0.4278, 0.4197, 0.4197, 0.4278, 0.4112, 0.4355, 0.4023, 0.4428, 0.393, 0.4496, 0.3833, 0.4559, 0.3734, 0.4617, 0.3631, 0.467, 0.3526, 0.4717, 0.3418, 0.476, 0.3309, 0.4797, 0.3197, 0.4828, 0.3083, 0.4854, 0.2968, 0.4874, 0.2852, 0.4888, 0.2735, 0.4897, 0.2618, 0.49, 0.25, 0.475, 0.25, 0.4748, 0.261, 0.474, 0.2721, 0.4726, 0.283, 0.4707, 0.2939, 0.4683, 0.3047, 0.4654, 0.3153, 0.4619, 0.3258, 0.4579, 0.3361, 0.4534, 0.3462, 0.4485, 0.3561, 0.443, 0.3657, 0.4371, 0.375, 0.4308, 0.3841, 0.424, 0.3928, 0.4167, 0.4011, 0.4091, 0.4091, 0.4011, 0.4167, 0.3928, 0.424, 0.3841, 0.4308, 0.375, 0.4371, 0.3657, 0.443, 0.3561, 0.4485, 0.3462, 0.4534, 0.3361, 0.4579, 0.3258, 0.4619, 0.3153, 0.4654, 0.3047, 0.4683, 0.2939, 0.4707, 0.283, 0.4726, 0.2721, 0.474, 0.261, 0.4748, 0.25, 0.475, 0.239, 0.4748, 0.2279, 0.474, 0.217, 0.4726, 0.2061, 0.4707, 0.1953, 0.4683, 0.1847, 0.4654, 0.1742, 0.4619, 0.1639, 0.4579, 0.1538, 0.4534, 0.1439, 0.4485, 0.1343, 0.443, 0.125, 0.4371, 0.1159, 0.4308, 0.1072, 0.424, 0.09887, 0.4167, 0.09087, 0.4091, 0.08325, 0.4011, 0.07604, 0.3928, 0.06924, 0.3841, 0.06288, 0.375, 0.05697, 0.3657, 0.05153, 0.3561, 0.04656, 0.3462, 0.04208, 0.3361, 0.03811, 0.3258, 0.03464, 0.3153, 0.0317, 0.3047, 0.02928, 0.2939, 0.02739, 0.283, 0.02604, 0.2721, 0.02522, 0.261, 0.02495, 0.25, 0.01, 0.25, 0.01029, 0.2618, 0.01116, 0.2735, 0.0126, 0.2852, 0.01461, 0.2968, 0.01719, 0.3083, 0.02033, 0.3197, 0.02403, 0.3309, 0.02827, 0.3418, 0.03304, 0.3526, 0.03834, 0.3631, 0.04415, 0.3734, 0.05045, 0.3833, 0.05723, 0.393, 0.06448, 0.4023, 0.07217, 0.4112, 0.08029, 0.4197, 0.08883, 0.4278, 0.09775, 0.4355, 0.107, 0.4428, 0.1167, 0.4496, 0.1266, 0.4559, 0.1369, 0.4617, 0.1474, 0.467, 0.1582, 0.4717, 0.1691, 0.476, 0.1803, 0.4797, 0.1917, 0.4828, 0.2032, 0.4854, 0.2148, 0.4874, 0.2265, 0.4888, 0.2382, 0.4897, 0.25, 0.49, 1.0, 0.5, 1.0, 1.0, 0.9922, 1.0, 0.9922, 0.5, 0.9922, 0.5, 0.9922, 1.0, 0.9844, 1.0, 0.9844, 0.5, 0.9844, 0.5, 0.9844, 1.0, 0.9766, 1.0, 0.9766, 0.5, 0.9766, 0.5, 0.9766, 1.0, 0.9688, 1.0, 0.9688, 0.5, 0.9688, 0.5, 0.9688, 1.0, 0.9609, 1.0, 0.9609, 0.5, 0.9609, 0.5, 0.9609, 1.0, 0.9531, 1.0, 0.9531, 0.5, 0.9531, 0.5, 0.9531, 1.0, 0.9453, 1.0, 0.9453, 0.5, 0.9453, 0.5, 0.9453, 1.0, 0.9375, 1.0, 0.9375, 0.5, 0.9375, 0.5, 0.9375, 1.0, 0.9297, 1.0, 0.9297, 0.5, 0.9297, 0.5, 0.9297, 1.0, 0.9219, 1.0, 0.9219, 0.5, 0.9219, 0.5, 0.9219, 1.0, 0.9141, 1.0, 0.9141, 0.5, 0.9141, 0.5, 0.9141, 1.0, 0.9062, 1.0, 0.9062, 0.5, 0.9062, 0.5, 0.9062, 1.0, 0.8984, 1.0, 0.8984, 0.5, 0.8984, 0.5, 0.8984, 1.0, 0.8906, 1.0, 0.8906, 0.5, 0.8906, 0.5, 0.8906, 1.0, 0.8828, 1.0, 0.8828, 0.5, 0.8828, 0.5, 0.8828, 1.0, 0.875, 1.0, 0.875, 0.5, 0.875, 0.5, 0.875, 1.0, 0.8672, 1.0, 0.8672, 0.5, 0.8672, 0.5, 0.8672, 1.0, 0.8594, 1.0, 0.8594, 0.5, 0.8594, 0.5, 0.8594, 1.0, 0.8516, 1.0, 0.8516, 0.5, 0.8516, 0.5, 0.8516, 1.0, 0.8438, 1.0, 0.8438, 0.5, 0.8438, 0.5, 0.8438, 1.0, 0.8359, 1.0, 0.8359, 0.5, 0.8359, 0.5, 0.8359, 1.0, 0.8281, 1.0, 0.8281, 0.5, 0.8281, 0.5, 0.8281, 1.0, 0.8203, 1.0, 0.8203, 0.5, 0.8203, 0.5, 0.8203, 1.0, 0.8125, 1.0, 0.8125, 0.5, 0.8125, 0.5, 0.8125, 1.0, 0.8047, 1.0, 0.8047, 0.5, 0.8047, 0.5, 0.8047, 1.0, 0.7969, 1.0, 0.7969, 0.5, 0.7969, 0.5, 0.7969, 1.0, 0.7891, 1.0, 0.7891, 0.5, 0.7891, 0.5, 0.7891, 1.0, 0.7812, 1.0, 0.7812, 0.5, 0.7812, 0.5, 0.7812, 1.0, 0.7734, 1.0, 0.7734, 0.5, 0.7734, 0.5, 0.7734, 1.0, 0.7656, 1.0, 0.7656, 0.5, 0.7656, 0.5, 0.7656, 1.0, 0.7578, 1.0, 0.7578, 0.5, 0.7578, 0.5, 0.7578, 1.0, 0.75, 1.0, 0.75, 0.5, 0.75, 0.5, 0.75, 1.0, 0.7422, 1.0, 0.7422, 0.5, 0.7422, 0.5, 0.7422, 1.0, 0.7344, 1.0, 0.7344, 0.5, 0.7344, 0.5, 0.7344, 1.0, 0.7266, 1.0, 0.7266, 0.5, 0.7266, 0.5, 0.7266, 1.0, 0.7188, 1.0, 0.7188, 0.5, 0.7188, 0.5, 0.7188, 1.0, 0.7109, 1.0, 0.7109, 0.5, 0.7109, 0.5, 0.7109, 1.0, 0.7031, 1.0, 0.7031, 0.5, 0.7031, 0.5, 0.7031, 1.0, 0.6953, 1.0, 0.6953, 0.5, 0.6953, 0.5, 0.6953, 1.0, 0.6875, 1.0, 0.6875, 0.5, 0.6875, 0.5, 0.6875, 1.0, 0.6797, 1.0, 0.6797, 0.5, 0.6797, 0.5, 0.6797, 1.0, 0.6719, 1.0, 0.6719, 0.5, 0.6719, 0.5, 0.6719, 1.0, 0.6641, 1.0, 0.6641, 0.5, 0.6641, 0.5, 0.6641, 1.0, 0.6562, 1.0, 0.6562, 0.5, 0.6562, 0.5, 0.6562, 1.0, 0.6484, 1.0, 0.6484, 0.5, 0.6484, 0.5, 0.6484, 1.0, 0.6406, 1.0, 0.6406, 0.5, 0.6406, 0.5, 0.6406, 1.0, 0.6328, 1.0, 0.6328, 0.5, 0.6328, 0.5, 0.6328, 1.0, 0.625, 1.0, 0.625, 0.5, 0.625, 0.5, 0.625, 1.0, 0.6172, 1.0, 0.6172, 0.5, 0.6172, 0.5, 0.6172, 1.0, 0.6094, 1.0, 0.6094, 0.5, 0.6094, 0.5, 0.6094, 1.0, 0.6016, 1.0, 0.6016, 0.5, 0.6016, 0.5, 0.6016, 1.0, 0.5938, 1.0, 0.5938, 0.5, 0.5938, 0.5, 0.5938, 1.0, 0.5859, 1.0, 0.5859, 0.5, 0.5859, 0.5, 0.5859, 1.0, 0.5781, 1.0, 0.5781, 0.5, 0.5781, 0.5, 0.5781, 1.0, 0.5703, 1.0, 0.5703, 0.5, 0.5703, 0.5, 0.5703, 1.0, 0.5625, 1.0, 0.5625, 0.5, 0.5625, 0.5, 0.5625, 1.0, 0.5547, 1.0, 0.5547, 0.5, 0.5547, 0.5, 0.5547, 1.0, 0.5469, 1.0, 0.5469, 0.5, 0.5469, 0.5, 0.5469, 1.0, 0.5391, 1.0, 0.5391, 0.5, 0.5391, 0.5, 0.5391, 1.0, 0.5312, 1.0, 0.5312, 0.5, 0.5312, 0.5, 0.5312, 1.0, 0.5234, 1.0, 0.5234, 0.5, 0.5234, 0.5, 0.5234, 1.0, 0.5156, 1.0, 0.5156, 0.5, 0.5156, 0.5, 0.5156, 1.0, 0.5078, 1.0, 0.5078, 0.5, 0.5078, 0.5, 0.5078, 1.0, 0.5, 1.0, 0.5, 0.5, 0.5, 0.5, 0.5, 1.0, 0.4922, 1.0, 0.4922, 0.5, 0.4922, 0.5, 0.4922, 1.0, 0.4844, 1.0, 0.4844, 0.5, 0.4844, 0.5, 0.4844, 1.0, 0.4766, 1.0, 0.4766, 0.5, 0.4766, 0.5, 0.4766, 1.0, 0.4688, 1.0, 0.4688, 0.5, 0.4688, 0.5, 0.4688, 1.0, 0.4609, 1.0, 0.4609, 0.5, 0.4609, 0.5, 0.4609, 1.0, 0.4531, 1.0, 0.4531, 0.5, 0.4531, 0.5, 0.4531, 1.0, 0.4453, 1.0, 0.4453, 0.5, 0.4453, 0.5, 0.4453, 1.0, 0.4375, 1.0, 0.4375, 0.5, 0.4375, 0.5, 0.4375, 1.0, 0.4297, 1.0, 0.4297, 0.5, 0.4297, 0.5, 0.4297, 1.0, 0.4219, 1.0, 0.4219, 0.5, 0.4219, 0.5, 0.4219, 1.0, 0.4141, 1.0, 0.4141, 0.5, 0.4141, 0.5, 0.4141, 1.0, 0.4062, 1.0, 0.4062, 0.5, 0.4062, 0.5, 0.4062, 1.0, 0.3984, 1.0, 0.3984, 0.5, 0.3984, 0.5, 0.3984, 1.0, 0.3906, 1.0, 0.3906, 0.5, 0.3906, 0.5, 0.3906, 1.0, 0.3828, 1.0, 0.3828, 0.5, 0.3828, 0.5, 0.3828, 1.0, 0.375, 1.0, 0.375, 0.5, 0.375, 0.5, 0.375, 1.0, 0.3672, 1.0, 0.3672, 0.5, 0.3672, 0.5, 0.3672, 1.0, 0.3594, 1.0, 0.3594, 0.5, 0.3594, 0.5, 0.3594, 1.0, 0.3516, 1.0, 0.3516, 0.5, 0.3516, 0.5, 0.3516, 1.0, 0.3438, 1.0, 0.3438, 0.5, 0.3438, 0.5, 0.3438, 1.0, 0.3359, 1.0, 0.3359, 0.5, 0.3359, 0.5, 0.3359, 1.0, 0.3281, 1.0, 0.3281, 0.5, 0.3281, 0.5, 0.3281, 1.0, 0.3203, 1.0, 0.3203, 0.5, 0.3203, 0.5, 0.3203, 1.0, 0.3125, 1.0, 0.3125, 0.5, 0.3125, 0.5, 0.3125, 1.0, 0.3047, 1.0, 0.3047, 0.5, 0.3047, 0.5, 0.3047, 1.0, 0.2969, 1.0, 0.2969, 0.5, 0.2969, 0.5, 0.2969, 1.0, 0.2891, 1.0, 0.2891, 0.5, 0.2891, 0.5, 0.2891, 1.0, 0.2812, 1.0, 0.2812, 0.5, 0.2812, 0.5, 0.2812, 1.0, 0.2734, 1.0, 0.2734, 0.5, 0.2734, 0.5, 0.2734, 1.0, 0.2656, 1.0, 0.2656, 0.5, 0.2656, 0.5, 0.2656, 1.0, 0.2578, 1.0, 0.2578, 0.5, 0.2578, 0.5, 0.2578, 1.0, 0.25, 1.0, 0.25, 0.5, 0.25, 0.5, 0.25, 1.0, 0.2422, 1.0, 0.2422, 0.5, 0.2422, 0.5, 0.2422, 1.0, 0.2344, 1.0, 0.2344, 0.5, 0.2344, 0.5, 0.2344, 1.0, 0.2266, 1.0, 0.2266, 0.5, 0.2266, 0.5, 0.2266, 1.0, 0.2188, 1.0, 0.2188, 0.5, 0.2188, 0.5, 0.2188, 1.0, 0.2109, 1.0, 0.2109, 0.5, 0.2109, 0.5, 0.2109, 1.0, 0.2031, 1.0, 0.2031, 0.5, 0.2031, 0.5, 0.2031, 1.0, 0.1953, 1.0, 0.1953, 0.5, 0.1953, 0.5, 0.1953, 1.0, 0.1875, 1.0, 0.1875, 0.5, 0.1875, 0.5, 0.1875, 1.0, 0.1797, 1.0, 0.1797, 0.5, 0.1797, 0.5, 0.1797, 1.0, 0.1719, 1.0, 0.1719, 0.5, 0.1719, 0.5, 0.1719, 1.0, 0.1641, 1.0, 0.1641, 0.5, 0.1641, 0.5, 0.1641, 1.0, 0.1562, 1.0, 0.1562, 0.5, 0.1562, 0.5, 0.1562, 1.0, 0.1484, 1.0, 0.1484, 0.5, 0.1484, 0.5, 0.1484, 1.0, 0.1406, 1.0, 0.1406, 0.5, 0.1406, 0.5, 0.1406, 1.0, 0.1328, 1.0, 0.1328, 0.5, 0.1328, 0.5, 0.1328, 1.0, 0.125, 1.0, 0.125, 0.5, 0.125, 0.5, 0.125, 1.0, 0.1172, 1.0, 0.1172, 0.5, 0.1172, 0.5, 0.1172, 1.0, 0.1094, 1.0, 0.1094, 0.5, 0.1094, 0.5, 0.1094, 1.0, 0.1016, 1.0, 0.1016, 0.5, 0.1016, 0.5, 0.1016, 1.0, 0.09375, 1.0, 0.09375, 0.5, 0.09375, 0.5, 0.09375, 1.0, 0.08594, 1.0, 0.08594, 0.5, 0.08594, 0.5, 0.08594, 1.0, 0.07812, 1.0, 0.07812, 0.5, 0.07812, 0.5, 0.07812, 1.0, 0.07031, 1.0, 0.07031, 0.5, 0.07031, 0.5, 0.07031, 1.0, 0.0625, 1.0, 0.0625, 0.5, 0.0625, 0.5, 0.0625, 1.0, 0.05469, 1.0, 0.05469, 0.5, 0.05469, 0.5, 0.05469, 1.0, 0.04688, 1.0, 0.04688, 0.5, 0.04688, 0.5, 0.04688, 1.0, 0.03906, 1.0, 0.03906, 0.5, 0.03906, 0.5, 0.03906, 1.0, 0.03125, 1.0, 0.03125, 0.5, 0.03125, 0.5, 0.03125, 1.0, 0.02344, 1.0, 0.02344, 0.5, 0.02344, 0.5, 0.02344, 1.0, 0.01562, 1.0, 0.01562, 0.5, 0.2618, 0.4897, 0.25, 0.49, 0.2382, 0.4897, 0.2265, 0.4888, 0.2148, 0.4874, 0.2032, 0.4854, 0.1917, 0.4828, 0.1803, 0.4797, 0.1691, 0.476, 0.1582, 0.4717, 0.1474, 0.467, 0.1369, 0.4617, 0.1266, 0.4559, 0.1167, 0.4496, 0.107, 0.4428, 0.09775, 0.4355, 0.08883, 0.4278, 0.08029, 0.4197, 0.07217, 0.4112, 0.06448, 0.4023, 0.05723, 0.393, 0.05045, 0.3833, 0.04415, 0.3734, 0.03834, 0.3631, 0.03304, 0.3526, 0.02827, 0.3418, 0.02403, 0.3309, 0.02033, 0.3197, 0.01719, 0.3083, 0.01461, 0.2968, 0.0126, 0.2852, 0.01116, 0.2735, 0.01029, 0.2618, 0.01, 0.25, 0.02596, 0.25, 0.02623, 0.261, 0.02704, 0.272, 0.02839, 0.2829, 0.03027, 0.2937, 0.03268, 0.3044, 0.03561, 0.315, 0.03906, 0.3255, 0.04302, 0.3357, 0.04747, 0.3458, 0.05242, 0.3556, 0.05784, 0.3652, 0.06372, 0.3745, 0.07005, 0.3835, 0.07682, 0.3921, 0.084, 0.4005, 0.09158, 0.4084, 0.09955, 0.416, 0.1079, 0.4232, 0.1165, 0.4299, 0.1255, 0.4363, 0.1348, 0.4422, 0.1444, 0.4476, 0.1542, 0.4525, 0.1643, 0.457, 0.1745, 0.4609, 0.185, 0.4644, 0.1956, 0.4673, 0.2063, 0.4697, 0.2171, 0.4716, 0.228, 0.473, 0.239, 0.4738, 0.25, 0.474, 0.261, 0.4738, 0.272, 0.473, 0.2829, 0.4716, 0.2937, 0.4697, 0.3044, 0.4673, 0.315, 0.4644, 0.3255, 0.4609, 0.3357, 0.457, 0.3458, 0.4525, 0.3556, 0.4476, 0.3652, 0.4422, 0.3745, 0.4363, 0.3835, 0.4299, 0.3921, 0.4232, 0.4005, 0.416, 0.4084, 0.4084, 0.416, 0.4005, 0.4232, 0.3921, 0.4299, 0.3835, 0.4363, 0.3745, 0.4422, 0.3652, 0.4476, 0.3556, 0.4525, 0.3458, 0.457, 0.3357, 0.4609, 0.3255, 0.4644, 0.315, 0.4673, 0.3044, 0.4697, 0.2937, 0.4716, 0.2829, 0.473, 0.272, 0.4738, 0.261, 0.474, 0.25, 0.49, 0.25, 0.4897, 0.2618, 0.4888, 0.2735, 0.4874, 0.2852, 0.4854, 0.2968, 0.4828, 0.3083, 0.4797, 0.3197, 0.476, 0.3309, 0.4717, 0.3418, 0.467, 0.3526, 0.4617, 0.3631, 0.4559, 0.3734, 0.4496, 0.3833, 0.4428, 0.393, 0.4355, 0.4023, 0.4278, 0.4112, 0.4197, 0.4197, 0.4112, 0.4278, 0.4023, 0.4355, 0.393, 0.4428, 0.3833, 0.4496, 0.3734, 0.4559, 0.3631, 0.4617, 0.3526, 0.467, 0.3418, 0.4717, 0.3309, 0.476, 0.3197, 0.4797, 0.3083, 0.4828, 0.2968, 0.4854, 0.2852, 0.4874, 0.2735, 0.4888, 0.01562, 0.5, 0.01562, 1.0, 0.007812, 1.0, 0.007812, 0.5, 0.007812, 0.5, 0.007812, 1.0, 0.0, 1.0, 0.0, 0.5, 0.75, 0.49, 0.7618, 0.4897, 0.7735, 0.4888, 0.7852, 0.4874, 0.7968, 0.4854, 0.8083, 0.4828, 0.8197, 0.4797, 0.8309, 0.476, 0.8418, 0.4717, 0.8526, 0.467, 0.8631, 0.4617, 0.8734, 0.4559, 0.8833, 0.4496, 0.893, 0.4428, 0.9023, 0.4355, 0.9112, 0.4278, 0.9197, 0.4197, 0.9278, 0.4112, 0.9355, 0.4023, 0.9428, 0.393, 0.9496, 0.3833, 0.9559, 0.3734, 0.9617, 0.3631, 0.967, 0.3526, 0.9717, 0.3418, 0.976, 0.3309, 0.9797, 0.3197, 0.9828, 0.3083, 0.9854, 0.2968, 0.9874, 0.2852, 0.9888, 0.2735, 0.9897, 0.2618, 0.99, 0.25, 0.9889, 0.25, 0.9886, 0.2617, 0.9878, 0.2734, 0.9863, 0.2851, 0.9843, 0.2966, 0.9818, 0.3081, 0.9786, 0.3194, 0.975, 0.3305, 0.9707, 0.3414, 0.966, 0.3522, 0.9607, 0.3626, 0.9549, 0.3728, 0.9487, 0.3827, 0.9419, 0.3923, 0.9347, 0.4016, 0.927, 0.4105, 0.9189, 0.4189, 0.9105, 0.427, 0.9016, 0.4347, 0.8923, 0.4419, 0.8827, 0.4487, 0.8728, 0.4549, 0.8626, 0.4607, 0.8522, 0.466, 0.8414, 0.4707, 0.8305, 0.475, 0.8194, 0.4786, 0.8081, 0.4818, 0.7966, 0.4843, 0.7851, 0.4863, 0.7734, 0.4878, 0.7617, 0.4886, 0.75, 0.4889, 0.7383, 0.4886, 0.7266, 0.4878, 0.7149, 0.4863, 0.7034, 0.4843, 0.6919, 0.4818, 0.6806, 0.4786, 0.6695, 0.475, 0.6586, 0.4707, 0.6478, 0.466, 0.6374, 0.4607, 0.6272, 0.4549, 0.6173, 0.4487, 0.6077, 0.4419, 0.5984, 0.4347, 0.5895, 0.427, 0.5811, 0.4189, 0.573, 0.4105, 0.5653, 0.4016, 0.5581, 0.3923, 0.5513, 0.3827, 0.5451, 0.3728, 0.5393, 0.3626, 0.534, 0.3522, 0.5293, 0.3414, 0.525, 0.3305, 0.5214, 0.3194, 0.5182, 0.3081, 0.5157, 0.2966, 0.5137, 0.2851, 0.5122, 0.2734, 0.5114, 0.2617, 0.5111, 0.25, 0.51, 0.25, 0.5103, 0.2618, 0.5112, 0.2735, 0.5126, 0.2852, 0.5146, 0.2968, 0.5172, 0.3083, 0.5203, 0.3197, 0.524, 0.3309, 0.5283, 0.3418, 0.533, 0.3526, 0.5383, 0.3631, 0.5441, 0.3734, 0.5504, 0.3833, 0.5572, 0.393, 0.5645, 0.4023, 0.5722, 0.4112, 0.5803, 0.4197, 0.5888, 0.4278, 0.5977, 0.4355, 0.607, 0.4428, 0.6167, 0.4496, 0.6266, 0.4559, 0.6369, 0.4617, 0.6474, 0.467, 0.6582, 0.4717, 0.6691, 0.476, 0.6803, 0.4797, 0.6917, 0.4828, 0.7032, 0.4854, 0.7148, 0.4874, 0.7265, 0.4888, 0.7382, 0.4897, 0.7266, 0.5873, 0.7266, 1.0, 0.7344, 1.0, 0.7344, 0.5873, 0.2812, 0.5873, 0.2812, 1.0, 0.2891, 1.0, 0.2891, 0.5873, 0.9453, 0.5873, 0.9453, 1.0, 0.9531, 1.0, 0.9531, 0.5873, 0.5391, 0.5873, 0.5391, 1.0, 0.5469, 1.0, 0.5469, 0.5873, 0.4609, 0.5873, 0.4609, 1.0, 0.4688, 1.0, 0.4688, 0.5873, 0.8516, 0.5873, 0.8516, 1.0, 0.8594, 1.0, 0.8594, 0.5873, 0.5781, 0.5873, 0.5781, 1.0, 0.5859, 1.0, 0.5859, 0.5873, 0.6953, 0.5873, 0.6953, 1.0, 0.7031, 1.0, 0.7031, 0.5873, 0.8125, 0.5873, 0.8125, 1.0, 0.8203, 1.0, 0.8203, 0.5873, 0.7812, 0.5873, 0.7812, 1.0, 0.7891, 1.0, 0.7891, 0.5873, 0.03906, 0.5873, 0.03906, 1.0, 0.04688, 1.0, 0.04688, 0.5873, 0.5, 0.5873, 0.5, 1.0, 0.5078, 1.0, 0.5078, 0.5873, 0.2109, 0.5873, 0.2109, 1.0, 0.2188, 1.0, 0.2188, 0.5873, 0.007812, 0.5873, 0.007812, 1.0, 0.01562, 1.0, 0.01562, 0.5873, 0.7344, 0.5873, 0.7344, 1.0, 0.7422, 1.0, 0.7422, 0.5873, 0.2344, 0.5873, 0.2344, 1.0, 0.2422, 1.0, 0.2422, 0.5873, 0.5547, 0.5873, 0.5547, 1.0, 0.5625, 1.0, 0.5625, 0.5873, 0.8594, 0.5873, 0.8594, 1.0, 0.8672, 1.0, 0.8672, 0.5873, 0.0625, 0.5873, 0.0625, 1.0, 0.07031, 1.0, 0.07031, 0.5873, 0.9922, 0.5873, 0.9922, 1.0, 1.0, 1.0, 1.0, 0.5873, 0.4141, 0.5873, 0.4141, 1.0, 0.4219, 1.0, 0.4219, 0.5873, 0.2734, 0.5873, 0.2734, 1.0, 0.2812, 1.0, 0.2812, 0.5873, 0.6094, 0.5873, 0.6094, 1.0, 0.6172, 1.0, 0.6172, 0.5873, 0.5078, 0.5873, 0.5078, 1.0, 0.5156, 1.0, 0.5156, 0.5873, 0.2031, 0.5873, 0.2031, 1.0, 0.2109, 1.0, 0.2109, 0.5873, 0.3984, 0.5873, 0.3984, 1.0, 0.4062, 1.0, 0.4062, 0.5873, 0.75, 0.5873, 0.75, 1.0, 0.7578, 1.0, 0.7578, 0.5873, 0.1016, 0.5873, 0.1016, 1.0, 0.1094, 1.0, 0.1094, 0.5873, 0.9766, 0.5873, 0.9766, 1.0, 0.9844, 1.0, 0.9844, 0.5873, 0.01562, 0.5873, 0.01562, 1.0, 0.02344, 1.0, 0.02344, 0.5873, 0.3281, 0.5873, 0.3281, 1.0, 0.3359, 1.0, 0.3359, 0.5873, 0.6016, 0.5873, 0.6016, 1.0, 0.6094, 1.0, 0.6094, 0.5873, 0.3047, 0.5873, 0.3047, 1.0, 0.3125, 1.0, 0.3125, 0.5873, 0.6641, 0.5873, 0.6641, 1.0, 0.6719, 1.0, 0.6719, 0.5873, 0.3594, 0.5873, 0.3594, 1.0, 0.3672, 1.0, 0.3672, 0.5873, 0.5156, 0.5873, 0.5156, 1.0, 0.5234, 1.0, 0.5234, 0.5873, 0.25, 0.5873, 0.25, 1.0, 0.2578, 1.0, 0.2578, 0.5873, 0.2266, 0.5873, 0.2266, 1.0, 0.2344, 1.0, 0.2344, 0.5873, 0.02344, 0.5873, 0.02344, 1.0, 0.03125, 1.0, 0.03125, 0.5873, 0.625, 0.5873, 0.625, 1.0, 0.6328, 1.0, 0.6328, 0.5873, 0.4062, 0.5873, 0.4062, 1.0, 0.4141, 1.0, 0.4141, 0.5873, 0.4375, 0.5873, 0.4375, 1.0, 0.4453, 1.0, 0.4453, 0.5873, 0.5469, 0.5873, 0.5469, 1.0, 0.5547, 1.0, 0.5547, 0.5873, 0.07031, 0.5873, 0.07031, 1.0, 0.07812, 1.0, 0.07812, 0.5873, 0.3203, 0.5873, 0.3203, 1.0, 0.3281, 1.0, 0.3281, 0.5873, 0.3125, 0.5873, 0.3125, 1.0, 0.3203, 1.0, 0.3203, 0.5873, 0.9141, 0.5873, 0.9141, 1.0, 0.9219, 1.0, 0.9219, 0.5873, 0.5703, 0.5873, 0.5703, 1.0, 0.5781, 1.0, 0.5781, 0.5873, 0.7578, 0.5873, 0.7578, 1.0, 0.7656, 1.0, 0.7656, 0.5873, 0.9609, 0.5873, 0.9609, 1.0, 0.9688, 1.0, 0.9688, 0.5873, 0.3516, 0.5873, 0.3516, 1.0, 0.3594, 1.0, 0.3594, 0.5873, 0.4219, 0.5873, 0.4219, 1.0, 0.4297, 1.0, 0.4297, 0.5873, 0.1406, 0.5873, 0.1406, 1.0, 0.1484, 1.0, 0.1484, 0.5873, 0.8828, 0.5873, 0.8828, 1.0, 0.8906, 1.0, 0.8906, 0.5873, 0.8203, 0.5873, 0.8203, 1.0, 0.8281, 1.0, 0.8281, 0.5873, 0.08594, 0.5873, 0.08594, 1.0, 0.09375, 1.0, 0.09375, 0.5873, 0.7109, 0.5873, 0.7109, 1.0, 0.7188, 1.0, 0.7188, 0.5873, 0.4688, 0.5873, 0.4688, 1.0, 0.4766, 1.0, 0.4766, 0.5873, 0.6875, 0.5873, 0.6875, 1.0, 0.6953, 1.0, 0.6953, 0.5873, 0.9219, 0.5873, 0.9219, 1.0, 0.9297, 1.0, 0.9297, 0.5873, 0.6172, 0.5873, 0.6172, 1.0, 0.625, 1.0, 0.625, 0.5873, 0.8281, 0.5873, 0.8281, 1.0, 0.8359, 1.0, 0.8359, 0.5873, 0.375, 0.5873, 0.375, 1.0, 0.3828, 1.0, 0.3828, 0.5873, 0.2422, 0.5873, 0.2422, 1.0, 0.25, 1.0, 0.25, 0.5873, 0.7969, 0.5873, 0.7969, 1.0, 0.8047, 1.0, 0.8047, 0.5873, 0.8906, 0.5873, 0.8906, 1.0, 0.8984, 1.0, 0.8984, 0.5873, 0.8359, 0.5873, 0.8359, 1.0, 0.8438, 1.0, 0.8438, 0.5873, 0.125, 0.5873, 0.125, 1.0, 0.1328, 1.0, 0.1328, 0.5873, 0.03125, 0.5873, 0.03125, 1.0, 0.03906, 1.0, 0.03906, 0.5873, 0.5234, 0.5873, 0.5234, 1.0, 0.5312, 1.0, 0.5312, 0.5873, 0.5938, 0.5873, 0.5938, 1.0, 0.6016, 1.0, 0.6016, 0.5873, 0.04688, 0.5873, 0.04688, 1.0, 0.05469, 1.0, 0.05469, 0.5873, 0.9062, 0.5873, 0.9062, 1.0, 0.9141, 1.0, 0.9141, 0.5873, 0.1172, 0.5873, 0.1172, 1.0, 0.125, 1.0, 0.125, 0.5873, 0.1719, 0.5873, 0.1719, 1.0, 0.1797, 1.0, 0.1797, 0.5873, 0.0, 0.5873, 0.0, 1.0, 0.007812, 1.0, 0.007812, 0.5873, 0.1953, 0.5873, 0.1953, 1.0, 0.2031, 1.0, 0.2031, 0.5873, 0.7031, 0.5873, 0.7031, 1.0, 0.7109, 1.0, 0.7109, 0.5873, 0.1562, 0.5873, 0.1562, 1.0, 0.1641, 1.0, 0.1641, 0.5873, 0.6719, 0.5873, 0.6719, 1.0, 0.6797, 1.0, 0.6797, 0.5873, 0.3359, 0.5873, 0.3359, 1.0, 0.3438, 1.0, 0.3438, 0.5873, 0.2188, 0.5873, 0.2188, 1.0, 0.2266, 1.0, 0.2266, 0.5873, 0.5859, 0.5873, 0.5859, 1.0, 0.5938, 1.0, 0.5938, 0.5873, 0.09375, 0.5873, 0.09375, 1.0, 0.1016, 1.0, 0.1016, 0.5873, 0.1484, 0.5873, 0.1484, 1.0, 0.1562, 1.0, 0.1562, 0.5873, 0.9531, 0.5873, 0.9531, 1.0, 0.9609, 1.0, 0.9609, 0.5873, 0.9297, 0.5873, 0.9297, 1.0, 0.9375, 1.0, 0.9375, 0.5873, 0.1797, 0.5873, 0.1797, 1.0, 0.1875, 1.0, 0.1875, 0.5873, 0.4844, 0.5873, 0.4844, 1.0, 0.4922, 1.0, 0.4922, 0.5873, 0.1094, 0.5873, 0.1094, 1.0, 0.1172, 1.0, 0.1172, 0.5873, 0.6797, 0.5873, 0.6797, 1.0, 0.6875, 1.0, 0.6875, 0.5873, 0.8438, 0.5873, 0.8438, 1.0, 0.8516, 1.0, 0.8516, 0.5873, 0.7891, 0.5873, 0.7891, 1.0, 0.7969, 1.0, 0.7969, 0.5873, 0.7188, 0.5873, 0.7188, 1.0, 0.7266, 1.0, 0.7266, 0.5873, 0.7734, 0.5873, 0.7734, 1.0, 0.7812, 1.0, 0.7812, 0.5873, 0.4766, 0.5873, 0.4766, 1.0, 0.4844, 1.0, 0.4844, 0.5873, 0.3828, 0.5873, 0.3828, 1.0, 0.3906, 1.0, 0.3906, 0.5873, 0.3906, 0.5873, 0.3906, 1.0, 0.3984, 1.0, 0.3984, 0.5873, 0.4297, 0.5873, 0.4297, 1.0, 0.4375, 1.0, 0.4375, 0.5873, 0.1328, 0.5873, 0.1328, 1.0, 0.1406, 1.0, 0.1406, 0.5873, 0.1875, 0.5873, 0.1875, 1.0, 0.1953, 1.0, 0.1953, 0.5873, 0.1641, 0.5873, 0.1641, 1.0, 0.1719, 1.0, 0.1719, 0.5873, 0.2891, 0.5873, 0.2891, 1.0, 0.2969, 1.0, 0.2969, 0.5873, 0.2656, 0.5873, 0.2656, 1.0, 0.2734, 1.0, 0.2734, 0.5873, 0.9844, 0.5873, 0.9844, 1.0, 0.9922, 1.0, 0.9922, 0.5873, 0.5625, 0.5873, 0.5625, 1.0, 0.5703, 1.0, 0.5703, 0.5873, 0.6562, 0.5873, 0.6562, 1.0, 0.6641, 1.0, 0.6641, 0.5873, 0.3438, 0.5873, 0.3438, 1.0, 0.3516, 1.0, 0.3516, 0.5873, 0.4531, 0.5873, 0.4531, 1.0, 0.4609, 1.0, 0.4609, 0.5873, 0.4453, 0.5873, 0.4453, 1.0, 0.4531, 1.0, 0.4531, 0.5873, 0.07812, 0.5873, 0.07812, 1.0, 0.08594, 1.0, 0.08594, 0.5873, 0.8047, 0.5873, 0.8047, 1.0, 0.8125, 1.0, 0.8125, 0.5873, 0.6328, 0.5873, 0.6328, 1.0, 0.6406, 1.0, 0.6406, 0.5873, 0.51, 0.25, 0.5111, 0.25, 0.5114, 0.2383, 0.5122, 0.2266, 0.5137, 0.2149, 0.5157, 0.2034, 0.5182, 0.1919, 0.5214, 0.1806, 0.525, 0.1695, 0.5293, 0.1586, 0.534, 0.1478, 0.5393, 0.1374, 0.5451, 0.1272, 0.5513, 0.1173, 0.5581, 0.1077, 0.5653, 0.09843, 0.573, 0.08955, 0.5811, 0.08105, 0.5895, 0.07297, 0.5984, 0.06531, 0.6077, 0.05809, 0.6173, 0.05134, 0.6272, 0.04507, 0.6374, 0.03929, 0.6478, 0.03402, 0.6586, 0.02926, 0.6695, 0.02504, 0.6806, 0.02136, 0.6919, 0.01824, 0.7034, 0.01567, 0.7149, 0.01366, 0.7266, 0.01223, 0.7383, 0.01136, 0.75, 0.01108, 0.7617, 0.01136, 0.7734, 0.01223, 0.7851, 0.01366, 0.7966, 0.01567, 0.8081, 0.01824, 0.8194, 0.02136, 0.8305, 0.02504, 0.8414, 0.02926, 0.8522, 0.03402, 0.8626, 0.03929, 0.8728, 0.04507, 0.8827, 0.05134, 0.8923, 0.05809, 0.9016, 0.06531, 0.9105, 0.07297, 0.9189, 0.08106, 0.927, 0.08955, 0.9347, 0.09843, 0.9419, 0.1077, 0.9487, 0.1173, 0.9549, 0.1272, 0.9607, 0.1374, 0.966, 0.1478, 0.9707, 0.1586, 0.975, 0.1695, 0.9786, 0.1806, 0.9818, 0.1919, 0.9843, 0.2034, 0.9863, 0.2149, 0.9878, 0.2266, 0.9886, 0.2383, 0.9889, 0.25, 0.99, 0.25, 0.9897, 0.2382, 0.9888, 0.2265, 0.9874, 0.2148, 0.9854, 0.2032, 0.9828, 0.1917, 0.9797, 0.1803, 0.976, 0.1691, 0.9717, 0.1582, 0.967, 0.1474, 0.9617, 0.1369, 0.9559, 0.1266, 0.9496, 0.1167, 0.9428, 0.107, 0.9355, 0.09775, 0.9278, 0.08883, 0.9197, 0.08029, 0.9112, 0.07217, 0.9023, 0.06448, 0.893, 0.05723, 0.8833, 0.05045, 0.8734, 0.04415, 0.8631, 0.03834, 0.8526, 0.03304, 0.8418, 0.02827, 0.8309, 0.02403, 0.8197, 0.02033, 0.8083, 0.01719, 0.7968, 0.01461, 0.7852, 0.0126, 0.7735, 0.01116, 0.7618, 0.01029, 0.75, 0.01, 0.7382, 0.01029, 0.7265, 0.01116, 0.7148, 0.0126, 0.7032, 0.01461, 0.6917, 0.01719, 0.6803, 0.02033, 0.6691, 0.02403, 0.6582, 0.02827, 0.6474, 0.03304, 0.6369, 0.03834, 0.6266, 0.04414, 0.6167, 0.05045, 0.607, 0.05723, 0.5977, 0.06448, 0.5888, 0.07217, 0.5803, 0.08029, 0.5722, 0.08883, 0.5645, 0.09774, 0.5572, 0.107, 0.5504, 0.1167, 0.5441, 0.1266, 0.5383, 0.1369, 0.533, 0.1474, 0.5283, 0.1582, 0.524, 0.1691, 0.5203, 0.1803, 0.5172, 0.1917, 0.5146, 0.2032, 0.5126, 0.2148, 0.5112, 0.2265, 0.5103, 0.2382, 0.875, 0.5873, 0.875, 1.0, 0.8828, 1.0, 0.8828, 0.5873, 0.4922, 0.5873, 0.4922, 1.0, 0.5, 1.0, 0.5, 0.5873, 0.8984, 0.5873, 0.8984, 1.0, 0.9062, 1.0, 0.9062, 0.5873, 0.9375, 0.5873, 0.9375, 1.0, 0.9453, 1.0, 0.9453, 0.5873, 0.2969, 0.5873, 0.2969, 1.0, 0.3047, 1.0, 0.3047, 0.5873, 0.5312, 0.5873, 0.5312, 1.0, 0.5391, 1.0, 0.5391, 0.5873, 0.6406, 0.5873, 0.6406, 1.0, 0.6484, 1.0, 0.6484, 0.5873, 0.05469, 0.5873, 0.05469, 1.0, 0.0625, 1.0, 0.0625, 0.5873, 0.8672, 0.5873, 0.8672, 1.0, 0.875, 1.0, 0.875, 0.5873, 0.7422, 0.5873, 0.7422, 1.0, 0.75, 1.0, 0.75, 0.5873, 0.2578, 0.5873, 0.2578, 1.0, 0.2656, 1.0, 0.2656, 0.5873, 0.3672, 0.5873, 0.3672, 1.0, 0.375, 1.0, 0.375, 0.5873, 0.9688, 0.5873, 0.9688, 1.0, 0.9766, 1.0, 0.9766, 0.5873, 0.7656, 0.5873, 0.7656, 1.0, 0.7734, 1.0, 0.7734, 0.5873, 0.6484, 0.5873, 0.6484, 1.0, 0.6562, 1.0, 0.6562, 0.5873, 0.2188, 0.7784, 0.2188, 0.79, 0.2266, 0.79, 0.2266, 0.7784, 0.375, 0.7784, 0.375, 0.79, 0.3828, 0.79, 0.3828, 0.7784, 0.9609, 0.7784, 0.9609, 0.79, 0.9688, 0.79, 0.9688, 0.7784, 0.9531, 0.7784, 0.9531, 0.79, 0.9609, 0.79, 0.9609, 0.7784, 0.8203, 0.7784, 0.8203, 0.79, 0.8281, 0.79, 0.8281, 0.7784, 0.7734, 0.7784, 0.7734, 0.79, 0.7812, 0.79, 0.7812, 0.7784, 0.1172, 0.7784, 0.1172, 0.79, 0.125, 0.79, 0.125, 0.7784, 0.5469, 0.7784, 0.5469, 0.79, 0.5547, 0.79, 0.5547, 0.7784, 0.4688, 0.7784, 0.4688, 0.79, 0.4766, 0.79, 0.4766, 0.7784, 0.5078, 0.7784, 0.5078, 0.79, 0.5156, 0.79, 0.5156, 0.7784, 0.125, 0.7784, 0.125, 0.79, 0.1328, 0.79, 0.1328, 0.7784, 0.2656, 0.7784, 0.2656, 0.79, 0.2734, 0.79, 0.2734, 0.7784, 0.01562, 0.7784, 0.01562, 0.79, 0.02344, 0.79, 0.02344, 0.7784, 0.6719, 0.7784, 0.6719, 0.79, 0.6797, 0.79, 0.6797, 0.7784, 0.9062, 0.7784, 0.9062, 0.79, 0.9141, 0.79, 0.9141, 0.7784, 0.3125, 0.7784, 0.3125, 0.79, 0.3203, 0.79, 0.3203, 0.7784, 0.8516, 0.7784, 0.8516, 0.79, 0.8594, 0.79, 0.8594, 0.7784, 0.5703, 0.7784, 0.5703, 0.79, 0.5781, 0.79, 0.5781, 0.7784, 0.3984, 0.7784, 0.3984, 0.79, 0.4062, 0.79, 0.4062, 0.7784, 0.8828, 0.7784, 0.8828, 0.79, 0.8906, 0.79, 0.8906, 0.7784, 0.1328, 0.7784, 0.1328, 0.79, 0.1406, 0.79, 0.1406, 0.7784, 0.25, 0.7784, 0.25, 0.79, 0.2578, 0.79, 0.2578, 0.7784, 0.7812, 0.7784, 0.7812, 0.79, 0.7891, 0.79, 0.7891, 0.7784, 0.5156, 0.7784, 0.5156, 0.79, 0.5234, 0.79, 0.5234, 0.7784, 0.05469, 0.7784, 0.05469, 0.79, 0.0625, 0.79, 0.0625, 0.7784, 0.1094, 0.7784, 0.1094, 0.79, 0.1172, 0.79, 0.1172, 0.7784, 0.2266, 0.7784, 0.2266, 0.79, 0.2344, 0.79, 0.2344, 0.7784, 0.6562, 0.7784, 0.6562, 0.79, 0.6641, 0.79, 0.6641, 0.7784, 0.3359, 0.7784, 0.3359, 0.79, 0.3438, 0.79, 0.3438, 0.7784, 0.5312, 0.7784, 0.5312, 0.79, 0.5391, 0.79, 0.5391, 0.7784, 0.8438, 0.7784, 0.8438, 0.79, 0.8516, 0.79, 0.8516, 0.7784, 0.4062, 0.7784, 0.4062, 0.79, 0.4141, 0.79, 0.4141, 0.7784, 0.5547, 0.7784, 0.5547, 0.79, 0.5625, 0.79, 0.5625, 0.7784, 0.6953, 0.7784, 0.6953, 0.79, 0.7031, 0.79, 0.7031, 0.7784, 0.4219, 0.7784, 0.4219, 0.79, 0.4297, 0.79, 0.4297, 0.7784, 0.7656, 0.7784, 0.7656, 0.79, 0.7734, 0.79, 0.7734, 0.7784, 0.4609, 0.7784, 0.4609, 0.79, 0.4688, 0.79, 0.4688, 0.7784, 0.6406, 0.7784, 0.6406, 0.79, 0.6484, 0.79, 0.6484, 0.7784, 0.7891, 0.7784, 0.7891, 0.79, 0.7969, 0.79, 0.7969, 0.7784, 0.1562, 0.7784, 0.1562, 0.79, 0.1641, 0.79, 0.1641, 0.7784, 0.1875, 0.7784, 0.1875, 0.79, 0.1953, 0.79, 0.1953, 0.7784, 0.3906, 0.7784, 0.3906, 0.79, 0.3984, 0.79, 0.3984, 0.7784, 0.7031, 0.7784, 0.7031, 0.79, 0.7109, 0.79, 0.7109, 0.7784, 0.4453, 0.7784, 0.4453, 0.79, 0.4531, 0.79, 0.4531, 0.7784, 0.8047, 0.7784, 0.8047, 0.79, 0.8125, 0.79, 0.8125, 0.7784, 0.3203, 0.7784, 0.3203, 0.79, 0.3281, 0.79, 0.3281, 0.7784, 0.875, 0.7784, 0.875, 0.79, 0.8828, 0.79, 0.8828, 0.7784, 0.6875, 0.7784, 0.6875, 0.79, 0.6953, 0.79, 0.6953, 0.7784, 0.9219, 0.7784, 0.9219, 0.79, 0.9297, 0.79, 0.9297, 0.7784, 0.4375, 0.7784, 0.4375, 0.79, 0.4453, 0.79, 0.4453, 0.7784, 0.5859, 0.7784, 0.5859, 0.79, 0.5938, 0.79, 0.5938, 0.7784, 0.1406, 0.7784, 0.1406, 0.79, 0.1484, 0.79, 0.1484, 0.7784, 0.03125, 0.7784, 0.03125, 0.79, 0.03906, 0.79, 0.03906, 0.7784, 0.7969, 0.7784, 0.7969, 0.79, 0.8047, 0.79, 0.8047, 0.7784, 0.4297, 0.7784, 0.4297, 0.79, 0.4375, 0.79, 0.4375, 0.7784, 0.2578, 0.7784, 0.2578, 0.79, 0.2656, 0.79, 0.2656, 0.7784, 0.1797, 0.7784, 0.1797, 0.79, 0.1875, 0.79, 0.1875, 0.7784, 0.03906, 0.7784, 0.03906, 0.79, 0.04688, 0.79, 0.04687, 0.7784, 0.7109, 0.7784, 0.7109, 0.79, 0.7188, 0.79, 0.7188, 0.7784, 0.04687, 0.7784, 0.04688, 0.79, 0.05469, 0.79, 0.05469, 0.7784, 0.4141, 0.7784, 0.4141, 0.79, 0.4219, 0.79, 0.4219, 0.7784, 0.2734, 0.7784, 0.2734, 0.79, 0.2812, 0.79, 0.2812, 0.7784, 0.07031, 0.7784, 0.07031, 0.79, 0.07812, 0.79, 0.07812, 0.7784, 0.8672, 0.7784, 0.8672, 0.79, 0.875, 0.79, 0.875, 0.7784, 0.3281, 0.7784, 0.3281, 0.79, 0.3359, 0.79, 0.3359, 0.7784, 0.8359, 0.7784, 0.8359, 0.79, 0.8438, 0.79, 0.8438, 0.7784, 0.6641, 0.7784, 0.6641, 0.79, 0.6719, 0.79, 0.6719, 0.7784, 0.0625, 0.7784, 0.0625, 0.79, 0.07031, 0.79, 0.07031, 0.7784, 0.7578, 0.7784, 0.7578, 0.79, 0.7656, 0.79, 0.7656, 0.7784, 0.9844, 0.7784, 0.9844, 0.79, 0.9922, 0.79, 0.9922, 0.7784, 0.9688, 0.7784, 0.9688, 0.79, 0.9766, 0.79, 0.9766, 0.7784, 0.3047, 0.7784, 0.3047, 0.79, 0.3125, 0.79, 0.3125, 0.7784, 0.7344, 0.7784, 0.7344, 0.79, 0.7422, 0.79, 0.7422, 0.7784, 0.9297, 0.7784, 0.9297, 0.79, 0.9375, 0.79, 0.9375, 0.7784, 0.9375, 0.7784, 0.9375, 0.79, 0.9453, 0.79, 0.9453, 0.7784, 0.4922, 0.7784, 0.4922, 0.79, 0.5, 0.79, 0.5, 0.7784, 0.08594, 0.7784, 0.08594, 0.79, 0.09375, 0.79, 0.09375, 0.7784, 0.3438, 0.7784, 0.3438, 0.79, 0.3516, 0.79, 0.3516, 0.7784, 0.75, 0.7784, 0.75, 0.79, 0.7578, 0.79, 0.7578, 0.7784, 0.3594, 0.7784, 0.3594, 0.79, 0.3672, 0.79, 0.3672, 0.7784, 0.6016, 0.7784, 0.6016, 0.79, 0.6094, 0.79, 0.6094, 0.7784, 0.4766, 0.7784, 0.4766, 0.79, 0.4844, 0.79, 0.4844, 0.7784, 0.2891, 0.7784, 0.2891, 0.79, 0.2969, 0.79, 0.2969, 0.7784, 0.4531, 0.7784, 0.4531, 0.79, 0.4609, 0.79, 0.4609, 0.7784, 0.9141, 0.7784, 0.9141, 0.79, 0.9219, 0.79, 0.9219, 0.7784, 0.8125, 0.7784, 0.8125, 0.79, 0.8203, 0.79, 0.8203, 0.7784, 0.3672, 0.7784, 0.3672, 0.79, 0.375, 0.79, 0.375, 0.7784, 0.5781, 0.7784, 0.5781, 0.79, 0.5859, 0.79, 0.5859, 0.7784, 0.7266, 0.7784, 0.7266, 0.79, 0.7344, 0.79, 0.7344, 0.7784, 0.1016, 0.7784, 0.1016, 0.79, 0.1094, 0.79, 0.1094, 0.7784, 0.007812, 0.7784, 0.007812, 0.79, 0.01562, 0.79, 0.01562, 0.7784, 0.01, 0.25, 0.02495, 0.25, 0.02522, 0.239, 0.02604, 0.2279, 0.02739, 0.217, 0.02928, 0.2061, 0.0317, 0.1953, 0.03464, 0.1847, 0.03811, 0.1742, 0.04208, 0.1639, 0.04656, 0.1538, 0.05153, 0.1439, 0.05697, 0.1343, 0.06288, 0.125, 0.06924, 0.1159, 0.07604, 0.1072, 0.08325, 0.09887, 0.09087, 0.09087, 0.09887, 0.08325, 0.1072, 0.07603, 0.1159, 0.06924, 0.125, 0.06288, 0.1343, 0.05697, 0.1439, 0.05153, 0.1538, 0.04656, 0.1639, 0.04208, 0.1742, 0.03811, 0.1847, 0.03464, 0.1953, 0.0317, 0.2061, 0.02928, 0.217, 0.02739, 0.2279, 0.02604, 0.239, 0.02522, 0.25, 0.02495, 0.261, 0.02522, 0.2721, 0.02604, 0.283, 0.02739, 0.2939, 0.02928, 0.3047, 0.0317, 0.3153, 0.03464, 0.3258, 0.03811, 0.3361, 0.04208, 0.3462, 0.04656, 0.3561, 0.05153, 0.3657, 0.05697, 0.375, 0.06288, 0.3841, 0.06924, 0.3928, 0.07604, 0.4011, 0.08325, 0.4091, 0.09087, 0.4167, 0.09887, 0.424, 0.1072, 0.4308, 0.1159, 0.4371, 0.125, 0.443, 0.1343, 0.4485, 0.1439, 0.4534, 0.1538, 0.4579, 0.1639, 0.4619, 0.1742, 0.4654, 0.1847, 0.4683, 0.1953, 0.4707, 0.2061, 0.4726, 0.217, 0.474, 0.2279, 0.4748, 0.239, 0.475, 0.25, 0.49, 0.25, 0.4897, 0.2382, 0.4888, 0.2265, 0.4874, 0.2148, 0.4854, 0.2032, 0.4828, 0.1917, 0.4797, 0.1803, 0.476, 0.1691, 0.4717, 0.1582, 0.467, 0.1474, 0.4617, 0.1369, 0.4559, 0.1266, 0.4496, 0.1167, 0.4428, 0.107, 0.4355, 0.09775, 0.4278, 0.08883, 0.4197, 0.08029, 0.4112, 0.07217, 0.4023, 0.06448, 0.393, 0.05723, 0.3833, 0.05045, 0.3734, 0.04415, 0.3631, 0.03834, 0.3526, 0.03304, 0.3418, 0.02827, 0.3309, 0.02403, 0.3197, 0.02033, 0.3083, 0.01719, 0.2968, 0.01461, 0.2852, 0.0126, 0.2735, 0.01116, 0.2618, 0.01029, 0.25, 0.01, 0.2382, 0.01029, 0.2265, 0.01116, 0.2148, 0.0126, 0.2032, 0.01461, 0.1917, 0.01719, 0.1803, 0.02033, 0.1691, 0.02403, 0.1582, 0.02827, 0.1474, 0.03304, 0.1369, 0.03834, 0.1266, 0.04414, 0.1167, 0.05045, 0.107, 0.05723, 0.09775, 0.06448, 0.08883, 0.07217, 0.08029, 0.08029, 0.07217, 0.08883, 0.06448, 0.09774, 0.05723, 0.107, 0.05045, 0.1167, 0.04415, 0.1266, 0.03834, 0.1369, 0.03304, 0.1474, 0.02827, 0.1582, 0.02403, 0.1691, 0.02033, 0.1803, 0.01719, 0.1917, 0.01461, 0.2032, 0.0126, 0.2148, 0.01116, 0.2265, 0.01029, 0.2382, 0.625, 0.7784, 0.625, 0.79, 0.6328, 0.79, 0.6328, 0.7784, 0.6172, 0.7784, 0.6172, 0.79, 0.625, 0.79, 0.625, 0.7784, 0.9453, 0.7784, 0.9453, 0.79, 0.9531, 0.79, 0.9531, 0.7784, 0.2344, 0.7784, 0.2344, 0.79, 0.2422, 0.79, 0.2422, 0.7784, 0.8906, 0.7784, 0.8906, 0.79, 0.8984, 0.79, 0.8984, 0.7784, 0.0, 0.7784, 0.0, 0.79, 0.007812, 0.79, 0.007812, 0.7784, 0.02344, 0.7784, 0.02344, 0.79, 0.03125, 0.79, 0.03125, 0.7784, 0.49, 0.25, 0.474, 0.25, 0.4738, 0.239, 0.473, 0.228, 0.4716, 0.2171, 0.4697, 0.2063, 0.4673, 0.1956, 0.4644, 0.185, 0.4609, 0.1745, 0.457, 0.1643, 0.4525, 0.1542, 0.4476, 0.1444, 0.4422, 0.1348, 0.4363, 0.1255, 0.4299, 0.1165, 0.4232, 0.1079, 0.416, 0.09955, 0.4084, 0.09158, 0.4005, 0.084, 0.3921, 0.07682, 0.3835, 0.07005, 0.3745, 0.06372, 0.3652, 0.05784, 0.3556, 0.05242, 0.3458, 0.04747, 0.3357, 0.04302, 0.3255, 0.03906, 0.315, 0.03561, 0.3044, 0.03268, 0.2937, 0.03027, 0.2829, 0.02839, 0.272, 0.02704, 0.261, 0.02623, 0.25, 0.02596, 0.239, 0.02623, 0.228, 0.02704, 0.2171, 0.02839, 0.2063, 0.03027, 0.1956, 0.03268, 0.185, 0.03561, 0.1745, 0.03906, 0.1643, 0.04302, 0.1542, 0.04747, 0.1444, 0.05242, 0.1348, 0.05784, 0.1255, 0.06372, 0.1165, 0.07005, 0.1079, 0.07682, 0.09955, 0.084, 0.09158, 0.09158, 0.084, 0.09954, 0.07682, 0.1079, 0.07005, 0.1165, 0.06372, 0.1255, 0.05784, 0.1348, 0.05242, 0.1444, 0.04747, 0.1542, 0.04302, 0.1643, 0.03906, 0.1745, 0.03561, 0.185, 0.03268, 0.1956, 0.03027, 0.2063, 0.02839, 0.2171, 0.02704, 0.228, 0.02623, 0.239, 0.02596, 0.25, 0.01, 0.25, 0.01029, 0.2382, 0.01116, 0.2265, 0.0126, 0.2148, 0.01461, 0.2032, 0.01719, 0.1917, 0.02033, 0.1803, 0.02403, 0.1691, 0.02827, 0.1582, 0.03304, 0.1474, 0.03834, 0.1369, 0.04415, 0.1266, 0.05045, 0.1167, 0.05723, 0.107, 0.06448, 0.09774, 0.07217, 0.08883, 0.08029, 0.08029, 0.08883, 0.07217, 0.09775, 0.06448, 0.107, 0.05723, 0.1167, 0.05045, 0.1266, 0.04414, 0.1369, 0.03834, 0.1474, 0.03304, 0.1582, 0.02827, 0.1691, 0.02403, 0.1803, 0.02033, 0.1917, 0.01719, 0.2032, 0.01461, 0.2148, 0.0126, 0.2265, 0.01116, 0.2382, 0.01029, 0.25, 0.01, 0.2618, 0.01029, 0.2735, 0.01116, 0.2852, 0.0126, 0.2968, 0.01461, 0.3083, 0.01719, 0.3197, 0.02033, 0.3309, 0.02403, 0.3418, 0.02827, 0.3526, 0.03304, 0.3631, 0.03834, 0.3734, 0.04415, 0.3833, 0.05045, 0.393, 0.05723, 0.4023, 0.06448, 0.4112, 0.07217, 0.4197, 0.08029, 0.4278, 0.08883, 0.4355, 0.09775, 0.4428, 0.107, 0.4496, 0.1167, 0.4559, 0.1266, 0.4617, 0.1369, 0.467, 0.1474, 0.4717, 0.1582, 0.476, 0.1691, 0.4797, 0.1803, 0.4828, 0.1917, 0.4854, 0.2032, 0.4874, 0.2148, 0.4888, 0.2265, 0.4897, 0.2382, 0.9766, 0.7784, 0.9766, 0.79, 0.9844, 0.79, 0.9844, 0.7784, 0.6797, 0.7784, 0.6797, 0.79, 0.6875, 0.79, 0.6875, 0.7784, 0.3516, 0.7784, 0.3516, 0.79, 0.3594, 0.79, 0.3594, 0.7784, 0.2969, 0.7784, 0.2969, 0.79, 0.3047, 0.79, 0.3047, 0.7784, 0.09375, 0.7784, 0.09375, 0.79, 0.1016, 0.79, 0.1016, 0.7784, 0.8281, 0.7784, 0.8281, 0.79, 0.8359, 0.79, 0.8359, 0.7784, 0.2812, 0.7784, 0.2812, 0.79, 0.2891, 0.79, 0.2891, 0.7784, 0.2031, 0.7784, 0.2031, 0.79, 0.2109, 0.79, 0.2109, 0.7784, 0.5391, 0.7784, 0.5391, 0.79, 0.5469, 0.79, 0.5469, 0.7784, 0.8594, 0.7784, 0.8594, 0.79, 0.8672, 0.79, 0.8672, 0.7784, 0.6328, 0.7784, 0.6328, 0.79, 0.6406, 0.79, 0.6406, 0.7784, 0.7422, 0.7784, 0.7422, 0.79, 0.75, 0.79, 0.75, 0.7784, 0.5625, 0.7784, 0.5625, 0.79, 0.5703, 0.79, 0.5703, 0.7784, 0.6484, 0.7784, 0.6484, 0.79, 0.6562, 0.79, 0.6562, 0.7784, 0.1484, 0.7784, 0.1484, 0.79, 0.1562, 0.79, 0.1562, 0.7784, 0.1641, 0.7784, 0.1641, 0.79, 0.1719, 0.79, 0.1719, 0.7784, 0.1719, 0.7784, 0.1719, 0.79, 0.1797, 0.79, 0.1797, 0.7784, 0.8984, 0.7784, 0.8984, 0.79, 0.9062, 0.79, 0.9062, 0.7784, 0.9922, 0.7784, 0.9922, 0.79, 1.0, 0.79, 1.0, 0.7784, 0.2109, 0.7784, 0.2109, 0.79, 0.2188, 0.79, 0.2188, 0.7784, 0.4844, 0.7784, 0.4844, 0.79, 0.4922, 0.79, 0.4922, 0.7784, 0.5, 0.7784, 0.5, 0.79, 0.5078, 0.79, 0.5078, 0.7784, 0.5938, 0.7784, 0.5938, 0.79, 0.6016, 0.79, 0.6016, 0.7784, 0.3828, 0.7784, 0.3828, 0.79, 0.3906, 0.79, 0.3906, 0.7784, 0.5234, 0.7784, 0.5234, 0.79, 0.5312, 0.79, 0.5312, 0.7784, 0.1953, 0.7784, 0.1953, 0.79, 0.2031, 0.79, 0.2031, 0.7784, 0.6094, 0.7784, 0.6094, 0.79, 0.6172, 0.79, 0.6172, 0.7784, 0.07812, 0.7784, 0.07812, 0.79, 0.08594, 0.79, 0.08594, 0.7784, 0.7188, 0.7784, 0.7188, 0.79, 0.7266, 0.79, 0.7266, 0.7784, 0.2422, 0.7784, 0.2422, 0.79, 0.25, 0.79, 0.25, 0.7784])
me_plane_011.materials.append(mat_grey)
me_plane_011.use_remesh_preserve_volume = False
me_plane_011.use_remesh_preserve_attributes = False
me_plane_011.use_mirror_vertex_groups = False
me_plane_011.update()

# ---- curves / text
cu_beziercircle = bpy.data.curves.new('BezierCircle', 'CURVE')
cu_beziercircle.dimensions = '3D'
_sp = cu_beziercircle.splines.new('BEZIER'); _sp.bezier_points.add(3)
_sp.bezier_points.foreach_set('co', [-4.0, 0.0, 0.0, 0.0, 4.0, 0.0, 4.0, 0.0, 0.0, 0.0, -4.0, 0.0])
_sp.bezier_points.foreach_set('handle_left', [-4.0, -2.209, 0.0, -2.209, 4.0, 0.0, 4.0, 2.209, 0.0, 2.209, -4.0, 0.0])
_sp.bezier_points.foreach_set('handle_right', [-4.0, 2.209, 0.0, 2.209, 4.0, 0.0, 4.0, -2.209, 0.0, -2.209, -4.0, 0.0])
for _p, _l, _r in zip(_sp.bezier_points, ['AUTO', 'AUTO', 'AUTO', 'AUTO'], ['AUTO', 'AUTO', 'AUTO', 'AUTO']): _p.handle_left_type = _l; _p.handle_right_type = _r
_sp.order_u = 0
_sp.order_v = 0
_sp.use_cyclic_u = True
cu_beziercircle.use_path = True
cu_beziercircle.use_path_clamp = True
cu_beziercircle.fill_mode = 'FULL'
txt_text = bpy.data.curves.new('Text', 'FONT')
txt_text.dimensions = '2D'
txt_text.body = 'Özgür'
txt_text.use_path_clamp = True
txt_text.bevel_resolution = 2
txt_text.extrude = 0.01
txt_text.bevel_depth = 0.01
txt_text.resolution_u = 33
txt_text.align_x = 'CENTER'
txt_text.use_fast_edit = True

# ---- objects
ob_differenceobject = bpy.data.objects.new('DifferenceObject', me_cube)
ob_beziercircle = bpy.data.objects.new('BezierCircle', cu_beziercircle)
ob_ring_001 = bpy.data.objects.new('Ring.001', me_plane_011)
ob_originaltext = bpy.data.objects.new('OriginalText', txt_text)

# ---- transforms, parenting, visibility, modifiers, constraints
ob_differenceobject.location = (1.16, -2.33, 37.73)
ob_differenceobject.lineart.crease_threshold = 0.0
ob_beziercircle.location = (0.0, 0.0, 0.0)
ob_beziercircle.scale = (1.137, 1.137, 1.137)
ob_beziercircle.lineart.crease_threshold = 0.0
ob_ring_001.location = (0.0, 0.0, 0.0)
ob_ring_001.rotation_euler = (-0.0, 3.142, -0.0)
ob_ring_001.lineart.crease_threshold = 0.0
_m = ob_ring_001.modifiers.new('Boolean', 'BOOLEAN')
_m.object = ob_differenceobject
_m.solver = 'FAST'
ob_originaltext.location = (0.0, 0.0, 1.529)
ob_originaltext.rotation_euler = (-1.571, 0.0, 0.0)
ob_originaltext.scale = (2.17, 2.17, 2.17)
ob_originaltext.lineart.crease_threshold = 0.0
_m = ob_originaltext.modifiers.new('Curve', 'CURVE')
_m.object = ob_beziercircle

# ---- collection membership
scene.collection.objects.link(ob_differenceobject)
col_trim.objects.link(ob_beziercircle)
col_trim.objects.link(ob_ring_001)
col_trim.objects.link(ob_originaltext)

# ---- scene / render settings (as saved in the file)
scene.frame_start = 1; scene.frame_end = 250; scene.frame_set(139)
scene.render.engine = 'BLENDER_EEVEE_NEXT'
scene.cycles.use_denoising = False
scene.cycles.samples = 128
scene.cycles.sampling_pattern = 'TABULATED_SOBOL'
scene.cycles.use_adaptive_sampling = False
scene.cycles.use_light_tree = False
scene.view_settings.view_transform = 'Filmic'
scene.unit_settings.scale_length = 0.01
bpy.context.view_layer.update()

# ---- added for rendering (the .blend has no active camera and no usable light): camera, sun
cam_auto = bpy.data.cameras.new('AutoCamera')
cam_auto.lens = 50.0
cam_auto.sensor_width = 36.0
cam_auto.clip_end = 1000.0
ob_auto_camera = bpy.data.objects.new('AutoCamera', cam_auto)
scene.collection.objects.link(ob_auto_camera)
ob_auto_camera.location = (38.9165, -46.6998, 49.4284)
ob_auto_camera.rotation_euler = (1.09748, -7.21219e-08, 0.694738)
scene.camera = ob_auto_camera
light_auto_sun = bpy.data.lights.new('AutoSun', 'SUN')
light_auto_sun.energy = 3.0
light_auto_sun.angle = 0.0523599
ob_auto_sun = bpy.data.objects.new('AutoSun', light_auto_sun)
scene.collection.objects.link(ob_auto_sun)
ob_auto_sun.rotation_euler = (0.872665, 0.174533, 0.523599)
bpy.context.view_layer.update()
